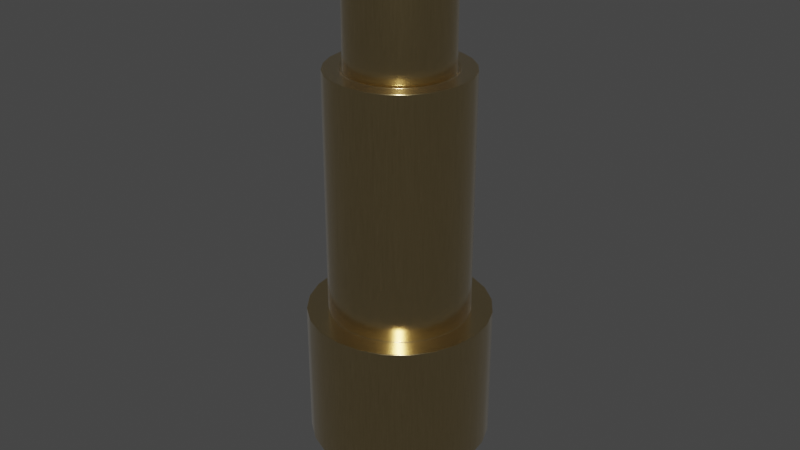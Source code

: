 # Source: PogoPin_ATTEND_1x1_H11.2mm_Drill0.8mm_09403.blend  (saved by Blender 3.2.14; exported with 4.5.12 LTS)
import bpy
from mathutils import Matrix  # noqa: F401  (used for matrix-valued properties, if any)

bpy.ops.wm.read_factory_settings(use_empty=True)
scene = bpy.context.scene
scene.name = 'Scene'

# ---- collections
col_collection = bpy.data.collections.new('Collection'); scene.collection.children.link(col_collection)

# ---- materials (node trees are filled in below, after node groups)
mat_metal_goldpins_1 = bpy.data.materials.new('metal_goldpins_1')
mat_metal_goldpins_1.alpha_threshold = 0.0
mat_metal_goldpins_1.use_transparent_shadow = False
mat_metal_goldpins_1.preview_render_type = 'CUBE'
mat_metal_goldpins_1.diffuse_color = (0.5, 0.4018, 0.08046, 1.0)
mat_metal_goldpins_1.specular_color = (0.01, 0.05, 0.01)
mat_metal_goldpins_1.roughness = 0.5

# ---- material node trees
mat_metal_goldpins_1.use_nodes = True; mat_metal_goldpins_1.node_tree.nodes.clear()
_N = mat_metal_goldpins_1.node_tree.nodes; _L = mat_metal_goldpins_1.node_tree.links
n0 = _N.new('ShaderNodeOutputMaterial'); n0.name = 'Material Output'; n0.location = (398, 300)
n1 = _N.new('ShaderNodeBsdfPrincipled'); n1.name = 'Principled BSDF'; n1.location = (108, 300)
n1.distribution = 'GGX'
n1.subsurface_method = 'BURLEY'
n1.inputs[1].default_value = 1.0
n1.inputs[2].default_value = 0.1841
n1.inputs[3].default_value = 1.45
n1.inputs[8].default_value = 1.0
n1.inputs[10].default_value = 0.02727
n1.inputs[13].default_value = 0.475
n1.inputs[20].default_value = 0.2891
n1.inputs[24].default_value = 0.03545
n1.inputs[27].default_value = (0.0, 0.0, 0.0, 1.0)
n1.inputs[28].default_value = 1.0
n2 = _N.new('ShaderNodeMapping'); n2.name = 'Mapping'; n2.location = (-783, 233)
n2.vector_type = 'VECTOR'
n2.inputs[3].default_value = (29.8, 40.0, 1.0)
n3 = _N.new('ShaderNodeTexCoord'); n3.name = 'Texture Coordinate'; n3.location = (-1071, 295)
n4 = _N.new('ShaderNodeTexNoise'); n4.name = 'Noise Texture'; n4.location = (-553, 188)
n4.inputs[3].default_value = 13.2
n4.inputs[4].default_value = 0.8833
n4.inputs[8].default_value = 4.0
n5 = _N.new('ShaderNodeValToRGB'); n5.name = 'ColorRamp'; n5.location = (-286, 264)
while len(n5.color_ramp.elements) > 1: n5.color_ramp.elements.remove(n5.color_ramp.elements[-1])
n5.color_ramp.elements[0].position = 0.3295; n5.color_ramp.elements[0].color = (0.9756, 0.7616, 0.4151, 1.0)
_e = n5.color_ramp.elements.new(0.8); _e.color = (0.2997, 0.2211, 0.05513, 1.0)
n6 = _N.new('ShaderNodeMix'); n6.name = 'Mix'; n6.location = (-62, 180)
n6.data_type = 'RGBA'
n6.inputs[0].default_value = 0.02727
n6.inputs[7].default_value = (0.5518, 0.2626, 0.03915, 1.0)
_L.new(n1.outputs[0], n0.inputs[0])
_L.new(n2.outputs[0], n4.inputs[0])
_L.new(n3.outputs[0], n2.inputs[0])
_L.new(n4.outputs[0], n5.inputs[0])
_L.new(n5.outputs[0], n6.inputs[6])
_L.new(n6.outputs[2], n1.inputs[0])
n0.is_active_output = True

# ---- world
world_world = bpy.data.worlds.new('World'); scene.world = world_world
world_world.use_nodes = True; world_world.node_tree.nodes.clear()
_N = world_world.node_tree.nodes; _L = world_world.node_tree.links
n0 = _N.new('ShaderNodeOutputWorld'); n0.name = 'World Output'; n0.location = (300, 300)
n1 = _N.new('ShaderNodeBackground'); n1.name = 'Background'; n1.location = (10, 300)
n1.inputs[0].default_value = (0.05088, 0.05088, 0.05088, 1.0)
_L.new(n1.outputs[0], n0.inputs[0])
n0.is_active_output = True
world_world.color = (0.05088, 0.05088, 0.05088)
world_world.use_sun_shadow = False
world_world.sun_shadow_jitter_overblur = 0.0

# ---- meshes
me_shape_9_indexedfaceset_029 = bpy.data.meshes.new('SHAPE_9_IndexedFaceSet.029')
me_shape_9_indexedfaceset_029.from_pydata([(0.1364, 0.07874, -0.5906), (0.04076, 0.1521, -0.5906), (0.0, 0.1575, -0.5906), (-0.04076, 0.1521, -0.5906), (-0.1521, 0.04076, -0.5906), (-0.1521, -0.04076, -0.5906), (-0.1364, -0.07874, -0.5906), (-0.07874, -0.1364, -0.5906), (-0.04076, -0.1521, -0.5906), (0.0, -0.1575, -0.5906), (0.04076, -0.1521, -0.5906), (0.07874, -0.1364, -0.5906), (0.1114, -0.1114, -0.5906), (0.1364, -0.07874, -0.5906), (0.1521, -0.04076, -0.5906), (0.1575, 0.0, -0.5906), (0.1575, 0.0, 0.0), (0.04076, 0.1521, 0.0), (-0.04076, 0.1521, 0.0), (-0.1521, 0.04076, 0.0), (-0.1521, -0.04076, 0.0), (-0.1364, -0.07874, 0.0), (-0.1114, -0.1114, 0.0), (-0.07874, -0.1364, 0.0), (0.1114, -0.1114, 0.0), (0.1521, -0.04076, 0.0), (0.5429, 0.5429, 0.0), (0.3839, 0.6649, 0.0), (0.1987, 0.7416, 0.0), (-0.1987, 0.7416, 0.0), (-0.3839, 0.6649, 0.0), (-0.6649, 0.3839, 0.0), (-0.7416, 0.1987, 0.0), (-0.7677, 0.0, 0.0), (-0.7416, -0.1987, 0.0), (-0.3839, -0.6649, 0.0), (-0.1987, -0.7416, 0.0), (0.1987, -0.7416, 0.0), (0.3839, -0.6649, 0.0), (0.5429, -0.5429, 0.0), (0.6649, -0.3839, 0.0), (0.7416, -0.1987, 0.0), (0.1521, 0.04076, 0.0), (0.1364, 0.07874, 0.0), (0.1114, 0.1114, 0.0), (0.07874, 0.1364, 0.0), (0.0, 0.1575, 0.0), (-0.07874, 0.1364, 0.0), (-0.1114, 0.1114, 0.0), (-0.1364, 0.07874, 0.0), (-0.1575, 0.0, 0.0), (-0.04076, -0.1521, 0.0), (0.0, -0.1575, 0.0), (0.04076, -0.1521, 0.0), (0.07874, -0.1364, 0.0), (0.1364, -0.07874, 0.0), (0.7677, 0.0, 0.0), (0.7416, 0.1987, 0.0), (0.6649, 0.3839, 0.0), (0.0, 0.7677, 0.0), (-0.5429, 0.5429, 0.0), (-0.6649, -0.3839, 0.0), (-0.5429, -0.5429, 0.0), (0.0, -0.7677, 0.0), (0.7677, 0.0, 1.181), (0.7416, 0.1987, 1.181), (0.5429, 0.5429, 1.181), (0.3839, 0.6649, 1.181), (0.0, 0.7677, 1.181), (-0.1987, 0.7416, 1.181), (-0.7416, -0.1987, 1.181), (-0.6649, -0.3839, 1.181), (-0.5429, -0.5429, 1.181), (-0.3839, -0.6649, 1.181), (0.1987, -0.7416, 1.181), (0.5429, -0.5429, 1.181), (0.6649, 0.3839, 1.181), (0.1987, 0.7416, 1.181), (-0.3839, 0.6649, 1.181), (-0.5429, 0.5429, 1.181), (-0.6649, 0.3839, 1.181), (-0.7416, 0.1987, 1.181), (-0.7677, 0.0, 1.181), (-0.1987, -0.7416, 1.181), (0.0, -0.7677, 1.181), (0.3839, -0.6649, 1.181), (0.6649, -0.3839, 1.181), (0.7416, -0.1987, 1.181), (0.5906, 0.0, 1.181), (0.5704, 0.1528, 1.181), (0.5114, 0.2953, 1.181), (0.4176, 0.4176, 1.181), (0.0, 0.5906, 1.181), (-0.4176, 0.4176, 1.181), (-0.5114, 0.2953, 1.181), (-0.5704, 0.1528, 1.181), (-0.5114, -0.2953, 1.181), (-0.4176, -0.4176, 1.181), (0.0, -0.5906, 1.181), (0.2953, -0.5114, 1.181), (0.4176, -0.4176, 1.181), (0.5704, -0.1528, 1.181), (0.2953, 0.5114, 1.181), (0.1528, 0.5704, 1.181), (-0.1528, 0.5704, 1.181), (-0.2953, 0.5114, 1.181), (-0.5906, 0.0, 1.181), (-0.5704, -0.1528, 1.181), (-0.2953, -0.5114, 1.181), (-0.1528, -0.5704, 1.181), (0.1528, -0.5704, 1.181), (0.5114, -0.2953, 1.181), (0.5906, 0.0, 3.228), (0.5704, 0.1528, 3.228), (0.5114, 0.2953, 3.228), (-0.1528, 0.5704, 3.228), (-0.2953, 0.5114, 3.228), (-0.4176, 0.4176, 3.228), (-0.5704, 0.1528, 3.228), (-0.5704, -0.1528, 3.228), (-0.5114, -0.2953, 3.228), (-0.2953, -0.5114, 3.228), (0.1528, -0.5704, 3.228), (0.2953, -0.5114, 3.228), (0.5704, -0.1528, 3.228), (0.4176, 0.4176, 3.228), (0.2953, 0.5114, 3.228), (0.1528, 0.5704, 3.228), (0.0, 0.5906, 3.228), (-0.5114, 0.2953, 3.228), (-0.5906, 0.0, 3.228), (-0.4176, -0.4176, 3.228), (-0.1528, -0.5704, 3.228), (0.0, -0.5906, 3.228), (0.4176, -0.4176, 3.228), (0.5114, -0.2953, 3.228), (0.4183, 0.1121, 3.213), (0.3062, 0.3062, 3.213), (0.2165, 0.3751, 3.213), (0.0, 0.4331, 3.213), (-0.1121, 0.4183, 3.213), (-0.2165, 0.3751, 3.213), (-0.4183, 0.1121, 3.213), (-0.4331, 0.0, 3.213), (-0.3062, -0.3062, 3.213), (0.0, -0.4331, 3.213), (0.1121, -0.4183, 3.213), (0.2165, -0.3751, 3.213), (0.3062, -0.3062, 3.213), (0.4331, 0.0, 3.213), (0.3751, 0.2165, 3.213), (0.1121, 0.4183, 3.213), (-0.3062, 0.3062, 3.213), (-0.3751, 0.2165, 3.213), (-0.4183, -0.1121, 3.213), (-0.3751, -0.2165, 3.213), (-0.2165, -0.3751, 3.213), (-0.1121, -0.4183, 3.213), (0.3751, -0.2165, 3.213), (0.4183, -0.1121, 3.213), (0.3751, 0.2165, 3.976), (0.2165, 0.3751, 3.976), (0.1121, 0.4183, 3.976), (0.0, 0.4331, 3.976), (-0.3062, 0.3062, 3.976), (-0.4183, -0.1121, 3.976), (-0.3062, -0.3062, 3.976), (-0.2165, -0.3751, 3.976), (-0.1121, -0.4183, 3.976), (0.0, -0.4331, 3.976), (0.2165, -0.3751, 3.976), (0.4183, -0.1121, 3.976), (0.4183, 0.1121, 3.976), (0.3062, 0.3062, 3.976), (-0.1121, 0.4183, 3.976), (-0.2165, 0.3751, 3.976), (-0.3751, 0.2165, 3.976), (-0.4183, 0.1121, 3.976), (-0.4331, 0.0, 3.976), (-0.3751, -0.2165, 3.976), (0.1121, -0.4183, 3.976), (0.3062, -0.3062, 3.976), (0.3751, -0.2165, 3.976), (0.4331, 0.0, 3.976), (0.3751, 0.0, 4.193), (0.3062, 0.0, 4.283), (0.2165, 0.0, 4.351), (0.1121, 0.0, 4.395), (0.0, 0.0, 4.409), (0.4183, 0.0, 4.088), (0.4056, 0.07152, 4.11), (0.3567, 0.2059, 4.11), (0.2647, 0.3155, 4.11), (0.3292, 0.1198, 4.231), (0.1409, 0.387, 4.11), (0.2684, 0.2252, 4.231), (0.2507, 0.0442, 4.327), (0.0, 0.4119, 4.11), (0.1752, 0.3034, 4.231), (0.2204, 0.1273, 4.327), (-0.1409, 0.387, 4.11), (0.06084, 0.345, 4.231), (0.1636, 0.195, 4.327), (0.1258, 0.04577, 4.388), (-0.2647, 0.3155, 4.11), (-0.06084, 0.345, 4.231), (0.08706, 0.2392, 4.327), (0.1025, 0.08602, 4.388), (-0.3567, 0.2059, 4.11), (-0.1752, 0.3034, 4.231), (0.0, 0.2546, 4.327), (0.06691, 0.1159, 4.388), (-0.4056, 0.07152, 4.11), (-0.2684, 0.2252, 4.231), (-0.08706, 0.2392, 4.327), (0.02324, 0.1318, 4.388), (-0.4056, -0.07152, 4.11), (-0.3292, 0.1198, 4.231), (-0.1636, 0.195, 4.327), (-0.02324, 0.1318, 4.388), (-0.3567, -0.2059, 4.11), (-0.3504, 0.0, 4.231), (-0.2204, 0.1273, 4.327), (-0.06691, 0.1159, 4.388), (-0.2647, -0.3155, 4.11), (-0.3292, -0.1198, 4.231), (-0.2507, 0.0442, 4.327), (-0.1025, 0.08602, 4.388), (-0.1409, -0.387, 4.11), (-0.2684, -0.2252, 4.231), (-0.2507, -0.0442, 4.327), (-0.1258, 0.04577, 4.388), (0.0, -0.4119, 4.11), (-0.1752, -0.3034, 4.231), (-0.2204, -0.1273, 4.327), (-0.1338, 0.0, 4.388), (0.1409, -0.387, 4.11), (-0.06084, -0.345, 4.231), (-0.1636, -0.195, 4.327), (-0.1258, -0.04577, 4.388), (0.2647, -0.3155, 4.11), (0.06084, -0.345, 4.231), (-0.08706, -0.2392, 4.327), (-0.1025, -0.08602, 4.388), (0.3567, -0.2059, 4.11), (0.1752, -0.3034, 4.231), (0.0, -0.2546, 4.327), (-0.06691, -0.1159, 4.388), (0.4056, -0.07152, 4.11), (0.2684, -0.2252, 4.231), (0.08706, -0.2392, 4.327), (-0.02324, -0.1318, 4.388), (0.3292, -0.1198, 4.231), (0.1636, -0.195, 4.327), (0.02324, -0.1318, 4.388), (0.2204, -0.1273, 4.327), (0.06691, -0.1159, 4.388), (0.2507, -0.0442, 4.327), (0.1025, -0.08602, 4.388), (0.1258, -0.04577, 4.388), (0.1521, 0.04076, -0.5906), (0.1114, 0.1114, -0.5906), (0.07874, 0.1364, -0.5906), (-0.07874, 0.1364, -0.5906), (-0.1114, 0.1114, -0.5906), (-0.1364, 0.07874, -0.5906), (-0.1575, 0.0, -0.5906), (-0.1114, -0.1114, -0.5906), (-0.4649, 9.166e-11, 3.228), (2.292e-11, -0.4649, 3.228), (0.3287, -0.3287, 3.228), (-0.3287, -0.3287, 3.228), (0.2324, 0.4026, 3.228), (0.3287, 0.3287, 3.228), (2.292e-11, 0.4649, 3.228), (-0.449, 0.1203, 3.228), (0.4649, 9.166e-11, 3.228), (0.449, 0.1203, 3.228), (0.4026, 0.2324, 3.228), (0.1203, 0.449, 3.228), (-0.1203, 0.449, 3.228), (-0.2324, 0.4026, 3.228), (-0.3287, 0.3287, 3.228), (-0.449, -0.1203, 3.228), (-0.1203, -0.449, 3.228), (0.1203, -0.449, 3.228), (0.2324, -0.4026, 3.228), (0.4026, -0.2324, 3.228), (0.449, -0.1203, 3.228), (-0.4026, -0.2324, 3.228), (-0.2324, -0.4026, 3.228), (-0.4026, 0.2324, 3.228), (-0.4434, 9.042e-11, 3.213), (3.875e-11, -0.4434, 3.213), (0.3135, -0.3135, 3.213), (-0.3135, -0.3135, 3.213), (0.2217, 0.384, 3.213), (0.3135, 0.3135, 3.213), (3.875e-11, 0.4434, 3.213), (-0.4283, 0.1148, 3.213), (0.4434, 9.042e-11, 3.213), (0.4283, 0.1148, 3.213), (0.384, 0.2217, 3.213), (0.1148, 0.4283, 3.213), (-0.1148, 0.4283, 3.213), (-0.2217, 0.384, 3.213), (-0.3135, 0.3135, 3.213), (-0.4283, -0.1148, 3.213), (-0.1148, -0.4283, 3.213), (0.1148, -0.4283, 3.213), (0.2217, -0.384, 3.213), (0.384, -0.2217, 3.213), (0.4283, -0.1148, 3.213), (-0.384, -0.2217, 3.213), (-0.2217, -0.384, 3.213), (-0.384, 0.2217, 3.213)], [], [(5, 6, 21, 20), (18, 46, 2, 3), (0, 261, 44, 43), (13, 14, 25, 55), (15, 260, 42, 16), (10, 11, 54, 53), (9, 10, 53, 52), (6, 267, 22, 21), (19, 49, 265, 4), (267, 7, 23, 22), (11, 12, 24, 54), (7, 8, 51, 23), (3, 263, 47, 18), (8, 9, 52, 51), (260, 0, 43, 42), (81, 80, 31, 32), (266, 5, 20, 50), (72, 71, 61, 62), (50, 19, 4, 266), (48, 47, 263, 264), (1, 2, 46, 17), (262, 1, 17, 45), (261, 262, 45, 44), (12, 13, 55, 24), (38, 54, 24, 39), (59, 46, 18, 29), (42, 43, 58, 57), (37, 53, 54, 38), (36, 51, 52, 63), (46, 59, 28, 17), (63, 52, 53, 37), (25, 16, 56, 41), (55, 25, 41, 40), (35, 23, 51, 36), (40, 39, 24, 55), (299, 142, 153, 315), (49, 31, 60, 48), (292, 143, 142, 299), (20, 21, 61, 34), (29, 18, 47, 30), (49, 19, 32, 31), (19, 50, 33, 32), (66, 67, 102, 91), (100, 99, 85, 75), (17, 28, 27, 45), (30, 47, 48, 60), (190, 189, 183, 172), (21, 22, 62, 61), (66, 76, 58, 26), (67, 66, 26, 27), (106, 107, 119, 130), (86, 75, 39, 40), (68, 77, 28, 59), (69, 68, 59, 29), (78, 69, 29, 30), (79, 78, 30, 60), (80, 79, 60, 31), (118, 129, 94, 95), (32, 33, 82, 81), (33, 34, 70, 82), (34, 61, 71, 70), (87, 86, 40, 41), (65, 64, 56, 57), (83, 73, 35, 36), (84, 83, 36, 63), (74, 84, 63, 37), (85, 74, 37, 38), (75, 85, 38, 39), (76, 65, 57, 58), (64, 87, 41, 56), (73, 72, 62, 35), (77, 67, 27, 28), (86, 111, 100, 75), (108, 97, 72, 73), (99, 110, 74, 85), (111, 86, 87, 101), (110, 98, 84, 74), (77, 68, 92, 103), (88, 64, 65, 89), (98, 109, 83, 84), (82, 106, 95, 81), (109, 108, 73, 83), (79, 80, 94, 93), (57, 56, 16, 42), (90, 76, 66, 91), (72, 97, 96, 71), (67, 77, 103, 102), (76, 90, 89, 65), (70, 107, 106, 82), (297, 296, 138, 137), (64, 88, 101, 87), (68, 69, 104, 92), (78, 79, 93, 105), (105, 104, 69, 78), (71, 96, 107, 70), (306, 315, 153, 152), (95, 106, 130, 118), (125, 114, 90, 91), (126, 125, 91, 102), (135, 134, 100, 111), (128, 127, 103, 92), (115, 128, 92, 104), (123, 122, 110, 99), (117, 116, 105, 93), (176, 164, 152, 153), (131, 120, 96, 97), (113, 112, 88, 89), (129, 117, 93, 94), (107, 96, 120, 119), (124, 135, 111, 101), (121, 131, 97, 108), (132, 121, 108, 109), (133, 132, 109, 98), (122, 133, 98, 110), (134, 123, 99, 100), (112, 124, 101, 88), (114, 113, 89, 90), (127, 126, 102, 103), (116, 115, 104, 105), (177, 176, 153, 142), (297, 137, 150, 302), (290, 271, 131, 121), (286, 285, 122, 123), (284, 290, 121, 132), (285, 269, 133, 122), (274, 279, 127, 128), (301, 136, 149, 300), (296, 303, 151, 138), (313, 155, 154, 307), (277, 113, 114, 278), (270, 134, 135, 287), (269, 284, 132, 133), (295, 144, 155, 313), (26, 44, 45, 27), (281, 280, 115, 116), (288, 124, 112, 276), (307, 154, 143, 292), (50, 20, 34, 33), (43, 44, 26, 58), (298, 304, 140, 139), (62, 22, 23, 35), (270, 286, 123, 134), (287, 135, 124, 288), (282, 281, 116, 117), (181, 170, 147, 148), (173, 160, 150, 137), (161, 173, 137, 138), (182, 181, 148, 158), (174, 163, 139, 140), (49, 48, 264, 265), (175, 174, 140, 141), (164, 175, 141, 152), (183, 171, 159, 149), (166, 179, 155, 144), (142, 143, 178, 177), (143, 154, 165, 178), (154, 155, 179, 165), (167, 166, 144, 156), (171, 182, 158, 159), (180, 169, 145, 146), (169, 168, 157, 145), (163, 162, 151, 139), (170, 180, 146, 147), (172, 183, 149, 136), (160, 172, 136, 150), (162, 161, 138, 151), (168, 167, 156, 157), (81, 95, 94, 80), (248, 171, 183, 189), (200, 197, 163, 174), (190, 184, 189), (212, 208, 176, 177), (208, 204, 164, 176), (228, 224, 166, 167), (306, 305, 281, 282), (248, 184, 252, 244), (310, 309, 285, 286), (194, 161, 162), (125, 126, 272, 273), (220, 224, 229, 225), (309, 293, 269, 285), (223, 219, 214, 218), (196, 185, 193), (232, 228, 168, 169), (236, 232, 169, 180), (221, 217, 208, 212), (198, 195, 192), (238, 234, 225, 229), (199, 196, 193), (200, 174, 175), (131, 271, 289, 120), (213, 209, 200, 204), (202, 195, 198), (136, 301, 302, 150), (203, 187, 186), (203, 188, 187), (258, 256, 253, 255), (203, 186, 196), (194, 192, 173, 161), (130, 268, 275, 118), (120, 289, 283, 119), (252, 184, 193, 185), (242, 238, 233, 237), (159, 312, 300, 149), (247, 243, 234, 238), (207, 188, 203), (272, 279, 303, 296), (224, 220, 179, 166), (220, 216, 165, 179), (294, 310, 286, 270), (241, 237, 228, 232), (250, 246, 237, 241), (210, 206, 201), (251, 247, 238, 242), (283, 307, 292, 268), (211, 188, 207), (190, 191, 193, 184), (301, 277, 278, 302), (252, 249, 240, 244), (145, 157, 308, 293), (214, 210, 201, 205), (215, 188, 211), (275, 299, 315, 291), (254, 251, 242, 246), (216, 178, 165), (314, 295, 271, 290), (113, 277, 276, 112), (225, 221, 216, 220), (148, 294, 311, 158), (218, 209, 213), (219, 188, 215), (219, 210, 214), (152, 141, 305, 306), (248, 244, 182, 171), (191, 190, 172, 160), (305, 304, 280, 281), (221, 212, 216), (249, 252, 255, 253), (146, 145, 293, 309), (223, 188, 219), (235, 231, 226, 230), (170, 181, 240, 236), (237, 233, 224, 228), (312, 288, 276, 300), (234, 230, 221, 225), (226, 222, 217), (211, 207, 199, 202), (227, 188, 223), (271, 295, 313, 289), (228, 167, 168), (117, 129, 291, 282), (217, 213, 204, 208), (298, 303, 279, 274), (204, 200, 175, 164), (157, 156, 314, 308), (231, 188, 227), (239, 235, 230, 234), (273, 297, 302, 278), (244, 240, 181, 182), (197, 194, 162, 163), (245, 241, 232, 236), (233, 229, 224), (118, 275, 291, 129), (253, 250, 241, 245), (235, 188, 231), (215, 211, 202, 206), (236, 180, 170), (249, 245, 236, 240), (119, 283, 268, 130), (238, 229, 233), (156, 144, 295, 314), (207, 203, 196, 199), (277, 301, 300, 276), (239, 188, 235), (216, 212, 177, 178), (125, 273, 278, 114), (294, 270, 287, 311), (209, 205, 197, 200), (218, 214, 205, 209), (139, 151, 303, 298), (219, 215, 206, 210), (243, 188, 239), (243, 239, 234), (192, 191, 160, 173), (257, 185, 196, 186), (128, 115, 280, 274), (201, 198, 192, 194), (230, 226, 217, 221), (246, 242, 237), (274, 280, 304, 298), (247, 188, 243), (256, 254, 250, 253), (248, 189, 184), (205, 201, 194, 197), (293, 308, 284, 269), (206, 202, 198, 201), (158, 311, 312, 159), (213, 217, 222, 218), (251, 188, 247), (268, 292, 299, 275), (311, 287, 288, 312), (191, 192, 195, 193), (308, 314, 290, 284), (126, 127, 279, 272), (253, 245, 249), (141, 140, 304, 305), (254, 246, 250), (147, 146, 309, 310), (254, 188, 251), (202, 199, 193, 195), (148, 147, 310, 294), (256, 188, 254), (259, 258, 255, 257), (273, 272, 296, 297), (257, 252, 185), (257, 255, 252), (258, 188, 256), (227, 223, 218, 222), (289, 313, 307, 283), (259, 186, 187), (259, 187, 188), (259, 188, 258), (259, 257, 186), (231, 227, 222, 226), (282, 291, 315, 306), (11, 10, 9), (261, 260, 15), (261, 0, 260), (261, 1, 262), (261, 2, 1), (261, 3, 2), (261, 263, 3), (261, 264, 263), (261, 265, 264), (261, 4, 265), (261, 266, 4), (261, 5, 266), (261, 6, 5), (261, 267, 6), (261, 7, 267), (261, 8, 7), (261, 9, 8), (261, 12, 11), (261, 13, 12), (261, 14, 13), (261, 15, 14), (261, 11, 9), (16, 25, 14, 15)])
me_shape_9_indexedfaceset_029.polygons.foreach_set('use_smooth', [True] * 348)
_k = set([(0, 260), (0, 261), (1, 2), (1, 262), (2, 3), (3, 263), (4, 265), (4, 266), (5, 6), (5, 266), (6, 267), (7, 8), (7, 267), (8, 9), (9, 10), (10, 11), (11, 12), (12, 13), (13, 14), (14, 15), (15, 260), (16, 25), (16, 42), (17, 45), (17, 46), (18, 46), (18, 47), (19, 49), (19, 50), (20, 21), (20, 50), (21, 22), (22, 23), (23, 51), (24, 54), (24, 55), (25, 55), (26, 27), (26, 58), (27, 28), (28, 59), (29, 30), (29, 59), (30, 60), (31, 32), (31, 60), (32, 33), (33, 34), (34, 61), (35, 36), (35, 62), (36, 63), (37, 38), (37, 63), (38, 39), (39, 40), (40, 41), (41, 56), (42, 43), (43, 44), (44, 45), (47, 48), (48, 49), (51, 52), (52, 53), (53, 54), (56, 57), (57, 58), (61, 62), (64, 65), (64, 87), (65, 76), (66, 67), (66, 76), (67, 77), (68, 69), (68, 77), (69, 78), (70, 71), (70, 82), (71, 72), (72, 73), (73, 83), (74, 84), (74, 85), (75, 85), (75, 86), (78, 79), (79, 80), (80, 81), (81, 82), (83, 84), (86, 87), (88, 89), (88, 101), (89, 90), (90, 91), (91, 102), (92, 103), (92, 104), (93, 94), (93, 105), (94, 95), (95, 106), (96, 97), (96, 107), (97, 108), (98, 109), (98, 110), (99, 100), (99, 110), (100, 111), (101, 111), (102, 103), (104, 105), (106, 107), (108, 109), (112, 113), (112, 124), (113, 114), (114, 125), (115, 116), (115, 128), (116, 117), (117, 129), (118, 129), (118, 130), (119, 120), (119, 130), (120, 131), (121, 131), (121, 132), (122, 123), (122, 133), (123, 134), (124, 135), (125, 126), (126, 127), (127, 128), (132, 133), (134, 135), (136, 149), (136, 150), (137, 138), (137, 150), (138, 151), (139, 140), (139, 151), (140, 141), (141, 152), (142, 143), (142, 153), (143, 154), (144, 155), (144, 156), (145, 146), (145, 157), (146, 147), (147, 148), (148, 158), (149, 159), (152, 153), (154, 155), (156, 157), (158, 159), (261, 262), (263, 264), (264, 265), (268, 275), (268, 283), (269, 284), (269, 285), (270, 286), (270, 287), (271, 289), (271, 290), (272, 273), (272, 279), (273, 278), (274, 279), (274, 280), (275, 291), (276, 277), (276, 288), (277, 278), (280, 281), (281, 282), (282, 291), (283, 289), (284, 290), (285, 286), (287, 288), (292, 299), (292, 307), (293, 308), (293, 309), (294, 310), (294, 311), (295, 313), (295, 314), (296, 297), (296, 303), (297, 302), (298, 303), (298, 304), (299, 315), (300, 301), (300, 312), (301, 302), (304, 305), (305, 306), (306, 315), (307, 313), (308, 314), (309, 310), (311, 312)])
me_shape_9_indexedfaceset_029.attributes.new('sharp_edge', 'BOOLEAN', 'EDGE').data.foreach_set('value', [ (min(e.vertices), max(e.vertices)) in _k for e in me_shape_9_indexedfaceset_029.edges])
_uv = me_shape_9_indexedfaceset_029.uv_layers.new(name='UVMap')
_uv.uv.foreach_set('vector', [0.0, 0.01704, 0.0, 0.06699, 1.0, 0.06699, 1.0, 0.01704, 1.0, 0.3706, 1.0, 0.5, 0.0, 0.5, 0.0, 0.3706, 0.0, 0.933, 0.0, 0.8536, 1.0, 0.8536, 1.0, 0.933, 0.0, 0.933, 0.0, 0.983, 1.0, 0.983, 1.0, 0.933, 0.0, 1.0, 0.0, 0.983, 1.0, 0.983, 1.0, 1.0, 0.0, 0.6294, 0.0, 0.75, 1.0, 0.75, 1.0, 0.6294, 0.0, 0.5, 0.0, 0.6294, 1.0, 0.6294, 1.0, 0.5, 0.0, 0.06699, 0.0, 0.1464, 1.0, 0.1464, 1.0, 0.06699, 1.0, 0.01704, 1.0, 0.06699, 0.0, 0.06699, 0.0, 0.01704, 0.0, 0.1464, 0.0, 0.25, 1.0, 0.25, 1.0, 0.1464, 0.0, 0.75, 0.0, 0.8536, 1.0, 0.8536, 1.0, 0.75, 0.0, 0.25, 0.0, 0.3706, 1.0, 0.3706, 1.0, 0.25, 0.0, 0.3706, 0.0, 0.25, 1.0, 0.25, 1.0, 0.3706, 0.0, 0.3706, 0.0, 0.5, 1.0, 0.5, 1.0, 0.3706, 0.0, 0.983, 0.0, 0.933, 1.0, 0.933, 1.0, 0.983, 0.01704, 0.6294, 0.06699, 0.75, 0.06699, 0.75, 0.01704, 0.6294, 0.0, 0.0, 0.0, 0.01704, 1.0, 0.01704, 1.0, 0.0, 0.1464, 0.1464, 0.06699, 0.25, 0.06699, 0.25, 0.1464, 0.1464, 1.0, 0.0, 1.0, 0.01704, 0.0, 0.01704, 0.0, 0.0, 1.0, 0.1464, 1.0, 0.25, 0.0, 0.25, 0.0, 0.1464, 0.0, 0.6294, 0.0, 0.5, 1.0, 0.5, 1.0, 0.6294, 0.0, 0.75, 0.0, 0.6294, 1.0, 0.6294, 1.0, 0.75, 0.0, 0.8536, 0.0, 0.75, 1.0, 0.75, 1.0, 0.8536, 0.0, 0.8536, 0.0, 0.933, 1.0, 0.933, 1.0, 0.8536, 0.75, 0.06699, 0.5513, 0.4112, 0.5725, 0.4275, 0.8536, 0.1464, 0.5, 1.0, 0.5, 0.6026, 0.4735, 0.5991, 0.3706, 0.983, 0.5991, 0.5265, 0.5888, 0.5513, 0.933, 0.75, 0.983, 0.6294, 0.6294, 0.01704, 0.5265, 0.4009, 0.5513, 0.4112, 0.75, 0.06699, 0.3706, 0.01704, 0.4735, 0.4009, 0.5, 0.3974, 0.5, 0.0, 0.5, 0.6026, 0.5, 1.0, 0.6294, 0.983, 0.5265, 0.5991, 0.5, 0.0, 0.5, 0.3974, 0.5265, 0.4009, 0.6294, 0.01704, 0.5991, 0.4735, 0.6026, 0.5, 1.0, 0.5, 0.983, 0.3706, 0.5888, 0.4487, 0.5991, 0.4735, 0.983, 0.3706, 0.933, 0.25, 0.25, 0.06699, 0.4487, 0.4112, 0.4735, 0.4009, 0.3706, 0.01704, 0.933, 0.25, 0.8536, 0.1464, 0.5725, 0.4275, 0.5888, 0.4487, 0.1325, 0.5985, 0.1458, 0.5949, 0.1825, 0.6833, 0.1705, 0.6902, 0.4112, 0.5513, 0.06699, 0.75, 0.1464, 0.8536, 0.4275, 0.5725, 0.1196, 0.5, 0.1333, 0.5, 0.1458, 0.5949, 0.1325, 0.5985, 0.4009, 0.4735, 0.4112, 0.4487, 0.06699, 0.25, 0.01704, 0.3706, 0.3706, 0.983, 0.4735, 0.5991, 0.4487, 0.5888, 0.25, 0.933, 0.4112, 0.5513, 0.4009, 0.5265, 0.01704, 0.6294, 0.06699, 0.75, 0.4009, 0.5265, 0.3974, 0.5, 0.0, 0.5, 0.01704, 0.6294, 0.8536, 0.8536, 0.75, 0.933, 0.6923, 0.8331, 0.772, 0.772, 0.772, 0.228, 0.6923, 0.1669, 0.75, 0.06699, 0.8536, 0.1464, 0.5265, 0.5991, 0.6294, 0.983, 0.75, 0.933, 0.5513, 0.5888, 0.25, 0.933, 0.4487, 0.5888, 0.4275, 0.5725, 0.1464, 0.8536, 0.9683, 0.5826, 0.983, 0.5, 1.0, 0.5, 0.983, 0.6294, 0.4112, 0.4487, 0.4275, 0.4275, 0.1464, 0.1464, 0.06699, 0.25, 0.8536, 0.8536, 0.933, 0.75, 0.933, 0.75, 0.8536, 0.8536, 0.75, 0.933, 0.8536, 0.8536, 0.8536, 0.8536, 0.75, 0.933, 0.0, 0.0, 0.0, 0.01704, 1.0, 0.01704, 1.0, 0.0, 0.933, 0.25, 0.8536, 0.1464, 0.8536, 0.1464, 0.933, 0.25, 0.5, 1.0, 0.6294, 0.983, 0.6294, 0.983, 0.5, 1.0, 0.3706, 0.983, 0.5, 1.0, 0.5, 1.0, 0.3706, 0.983, 0.25, 0.933, 0.3706, 0.983, 0.3706, 0.983, 0.25, 0.933, 0.1464, 0.8536, 0.25, 0.933, 0.25, 0.933, 0.1464, 0.8536, 0.06699, 0.75, 0.1464, 0.8536, 0.1464, 0.8536, 0.06699, 0.75, 1.0, 0.01704, 1.0, 0.06699, 0.0, 0.06699, 0.0, 0.01704, 0.01704, 0.6294, 0.0, 0.5, 0.0, 0.5, 0.01704, 0.6294, 0.0, 0.5, 0.01704, 0.3706, 0.01704, 0.3706, 0.0, 0.5, 0.01704, 0.3706, 0.06699, 0.25, 0.06699, 0.25, 0.01704, 0.3706, 0.983, 0.3706, 0.933, 0.25, 0.933, 0.25, 0.983, 0.3706, 0.983, 0.6294, 1.0, 0.5, 1.0, 0.5, 0.983, 0.6294, 0.3706, 0.01704, 0.25, 0.06699, 0.25, 0.06699, 0.3706, 0.01704, 0.5, 0.0, 0.3706, 0.01704, 0.3706, 0.01704, 0.5, 0.0, 0.6294, 0.01704, 0.5, 0.0, 0.5, 0.0, 0.6294, 0.01704, 0.75, 0.06699, 0.6294, 0.01704, 0.6294, 0.01704, 0.75, 0.06699, 0.8536, 0.1464, 0.75, 0.06699, 0.75, 0.06699, 0.8536, 0.1464, 0.933, 0.75, 0.983, 0.6294, 0.983, 0.6294, 0.933, 0.75, 1.0, 0.5, 0.983, 0.3706, 0.983, 0.3706, 1.0, 0.5, 0.25, 0.06699, 0.1464, 0.1464, 0.1464, 0.1464, 0.25, 0.06699, 0.6294, 0.983, 0.75, 0.933, 0.75, 0.933, 0.6294, 0.983, 0.933, 0.25, 0.8331, 0.3077, 0.772, 0.228, 0.8536, 0.1464, 0.3077, 0.1669, 0.228, 0.228, 0.1464, 0.1464, 0.25, 0.06699, 0.6923, 0.1669, 0.5995, 0.1285, 0.6294, 0.01704, 0.75, 0.06699, 0.8331, 0.3077, 0.933, 0.25, 0.983, 0.3706, 0.8715, 0.4005, 0.5995, 0.1285, 0.5, 0.1154, 0.5, 0.0, 0.6294, 0.01704, 0.6294, 0.983, 0.5, 1.0, 0.5, 0.8846, 0.5995, 0.8715, 0.8846, 0.5, 1.0, 0.5, 0.983, 0.6294, 0.8715, 0.5995, 0.5, 0.1154, 0.4005, 0.1285, 0.3706, 0.01704, 0.5, 0.0, 0.0, 0.5, 0.1154, 0.5, 0.1285, 0.5995, 0.01704, 0.6294, 0.4005, 0.1285, 0.3077, 0.1669, 0.25, 0.06699, 0.3706, 0.01704, 0.1464, 0.8536, 0.06699, 0.75, 0.1669, 0.6923, 0.228, 0.772, 0.983, 0.6294, 1.0, 0.5, 0.6026, 0.5, 0.5991, 0.5265, 0.8331, 0.6923, 0.933, 0.75, 0.8536, 0.8536, 0.772, 0.772, 0.1464, 0.1464, 0.228, 0.228, 0.1669, 0.3077, 0.06699, 0.25, 0.75, 0.933, 0.6294, 0.983, 0.5995, 0.8715, 0.6923, 0.8331, 0.933, 0.75, 0.8331, 0.6923, 0.8715, 0.5995, 0.983, 0.6294, 0.01704, 0.3706, 0.1285, 0.4005, 0.1154, 0.5, 0.0, 0.5, 0.769, 0.769, 0.6902, 0.8295, 0.6833, 0.8175, 0.7593, 0.7593, 1.0, 0.5, 0.8846, 0.5, 0.8715, 0.4005, 0.983, 0.3706, 0.5, 1.0, 0.3706, 0.983, 0.4005, 0.8715, 0.5, 0.8846, 0.25, 0.933, 0.1464, 0.8536, 0.228, 0.772, 0.3077, 0.8331, 0.3077, 0.8331, 0.4005, 0.8715, 0.3706, 0.983, 0.25, 0.933, 0.06699, 0.25, 0.1669, 0.3077, 0.1285, 0.4005, 0.01704, 0.3706, 0.231, 0.769, 0.1705, 0.6902, 0.1825, 0.6833, 0.2407, 0.7593, 0.0, 0.01704, 0.0, 0.0, 1.0, 0.0, 1.0, 0.01704, 1.0, 0.8536, 1.0, 0.933, 0.0, 0.933, 0.0, 0.8536, 1.0, 0.75, 1.0, 0.8536, 0.0, 0.8536, 0.0, 0.75, 1.0, 0.933, 1.0, 0.8536, 0.0, 0.8536, 0.0, 0.933, 1.0, 0.5, 1.0, 0.6294, 0.0, 0.6294, 0.0, 0.5, 1.0, 0.3706, 1.0, 0.5, 0.0, 0.5, 0.0, 0.3706, 1.0, 0.75, 1.0, 0.6294, 0.0, 0.6294, 0.0, 0.75, 1.0, 0.1464, 1.0, 0.25, 0.0, 0.25, 0.0, 0.1464, 0.06699, 0.75, 0.1464, 0.8536, 0.1464, 0.8536, 0.06699, 0.75, 1.0, 0.1464, 1.0, 0.06699, 0.0, 0.06699, 0.0, 0.1464, 1.0, 0.983, 1.0, 1.0, 0.0, 1.0, 0.0, 0.983, 1.0, 0.06699, 1.0, 0.1464, 0.0, 0.1464, 0.0, 0.06699, 0.0, 0.01704, 0.0, 0.06699, 1.0, 0.06699, 1.0, 0.01704, 1.0, 0.983, 1.0, 0.933, 0.0, 0.933, 0.0, 0.983, 1.0, 0.25, 1.0, 0.1464, 0.0, 0.1464, 0.0, 0.25, 1.0, 0.3706, 1.0, 0.25, 0.0, 0.25, 0.0, 0.3706, 1.0, 0.5, 1.0, 0.3706, 0.0, 0.3706, 0.0, 0.5, 1.0, 0.6294, 1.0, 0.5, 0.0, 0.5, 0.0, 0.6294, 1.0, 0.8536, 1.0, 0.75, 0.0, 0.75, 0.0, 0.8536, 1.0, 1.0, 1.0, 0.983, 0.0, 0.983, 0.0, 1.0, 1.0, 0.933, 1.0, 0.983, 0.0, 0.983, 0.0, 0.933, 1.0, 0.6294, 1.0, 0.75, 0.0, 0.75, 0.0, 0.6294, 1.0, 0.25, 1.0, 0.3706, 0.0, 0.3706, 0.0, 0.25, 0.01704, 0.6294, 0.06699, 0.75, 0.06699, 0.75, 0.01704, 0.6294, 0.769, 0.769, 0.7593, 0.7593, 0.8175, 0.6833, 0.8295, 0.6902, 0.3009, 0.1551, 0.2184, 0.2184, 0.1464, 0.1464, 0.25, 0.06699, 0.6991, 0.1551, 0.6031, 0.1153, 0.6294, 0.01704, 0.75, 0.06699, 0.3969, 0.1153, 0.3009, 0.1551, 0.25, 0.06699, 0.3706, 0.01704, 0.6031, 0.1153, 0.5, 0.1017, 0.5, 0.0, 0.6294, 0.01704, 0.5, 0.8983, 0.6031, 0.8847, 0.6294, 0.983, 0.5, 1.0, 0.8675, 0.5985, 0.8542, 0.5949, 0.8667, 0.5, 0.8804, 0.5, 0.6902, 0.8295, 0.5985, 0.8675, 0.5949, 0.8542, 0.6833, 0.8175, 0.1705, 0.3098, 0.1825, 0.3167, 0.1458, 0.4051, 0.1325, 0.4015, 0.8847, 0.6031, 0.983, 0.6294, 0.933, 0.75, 0.8449, 0.6991, 0.7816, 0.2184, 0.8536, 0.1464, 0.933, 0.25, 0.8449, 0.3009, 0.5, 0.1017, 0.3969, 0.1153, 0.3706, 0.01704, 0.5, 0.0, 0.231, 0.231, 0.2407, 0.2407, 0.1825, 0.3167, 0.1705, 0.3098, 0.8536, 0.8536, 0.5725, 0.5725, 0.5513, 0.5888, 0.75, 0.933, 0.3009, 0.8449, 0.3969, 0.8847, 0.3706, 0.983, 0.25, 0.933, 0.8847, 0.3969, 0.983, 0.3706, 1.0, 0.5, 0.8983, 0.5, 0.1325, 0.4015, 0.1458, 0.4051, 0.1333, 0.5, 0.1196, 0.5, 0.3974, 0.5, 0.4009, 0.4735, 0.01704, 0.3706, 0.0, 0.5, 0.5888, 0.5513, 0.5725, 0.5725, 0.8536, 0.8536, 0.933, 0.75, 0.5, 0.8804, 0.4015, 0.8675, 0.4051, 0.8542, 0.5, 0.8667, 0.1464, 0.1464, 0.4275, 0.4275, 0.4487, 0.4112, 0.25, 0.06699, 0.7816, 0.2184, 0.6991, 0.1551, 0.75, 0.06699, 0.8536, 0.1464, 0.8449, 0.3009, 0.933, 0.25, 0.983, 0.3706, 0.8847, 0.3969, 0.2184, 0.7816, 0.3009, 0.8449, 0.25, 0.933, 0.1464, 0.8536, 0.8536, 0.1464, 0.75, 0.06699, 0.75, 0.06699, 0.8536, 0.1464, 0.8536, 0.8536, 0.933, 0.75, 0.933, 0.75, 0.8536, 0.8536, 0.75, 0.933, 0.8536, 0.8536, 0.8536, 0.8536, 0.75, 0.933, 0.933, 0.25, 0.8536, 0.1464, 0.8536, 0.1464, 0.933, 0.25, 0.3706, 0.983, 0.5, 1.0, 0.5, 1.0, 0.3706, 0.983, 1.0, 0.06699, 1.0, 0.1464, 0.0, 0.1464, 0.0, 0.06699, 0.25, 0.933, 0.3706, 0.983, 0.3706, 0.983, 0.25, 0.933, 0.1464, 0.8536, 0.25, 0.933, 0.25, 0.933, 0.1464, 0.8536, 1.0, 0.5, 0.983, 0.3706, 0.983, 0.3706, 1.0, 0.5, 0.1464, 0.1464, 0.06699, 0.25, 0.06699, 0.25, 0.1464, 0.1464, 0.01704, 0.6294, 0.0, 0.5, 0.0, 0.5, 0.01704, 0.6294, 0.0, 0.5, 0.01704, 0.3706, 0.01704, 0.3706, 0.0, 0.5, 0.01704, 0.3706, 0.06699, 0.25, 0.06699, 0.25, 0.01704, 0.3706, 0.25, 0.06699, 0.1464, 0.1464, 0.1464, 0.1464, 0.25, 0.06699, 0.983, 0.3706, 0.933, 0.25, 0.933, 0.25, 0.983, 0.3706, 0.6294, 0.01704, 0.5, 0.0, 0.5, 0.0, 0.6294, 0.01704, 0.5, 0.0, 0.3706, 0.01704, 0.3706, 0.01704, 0.5, 0.0, 0.5, 1.0, 0.6294, 0.983, 0.6294, 0.983, 0.5, 1.0, 0.75, 0.06699, 0.6294, 0.01704, 0.6294, 0.01704, 0.75, 0.06699, 0.983, 0.6294, 1.0, 0.5, 1.0, 0.5, 0.983, 0.6294, 0.933, 0.75, 0.983, 0.6294, 0.983, 0.6294, 0.933, 0.75, 0.6294, 0.983, 0.75, 0.933, 0.75, 0.933, 0.6294, 0.983, 0.3706, 0.01704, 0.25, 0.06699, 0.25, 0.06699, 0.3706, 0.01704, 0.01704, 0.6294, 0.1285, 0.5995, 0.1669, 0.6923, 0.06699, 0.75, 0.9683, 0.4174, 0.983, 0.3706, 1.0, 0.5, 0.983, 0.5, 0.3374, 0.9469, 0.5, 0.9755, 0.5, 1.0, 0.3706, 0.983, 0.9683, 0.5826, 0.933, 0.5, 0.983, 0.5, 0.0317, 0.5826, 0.08818, 0.7378, 0.06699, 0.75, 0.01704, 0.6294, 0.08818, 0.7378, 0.1943, 0.8643, 0.1464, 0.8536, 0.06699, 0.75, 0.3374, 0.05315, 0.1943, 0.1357, 0.1464, 0.1464, 0.25, 0.06699, 0.231, 0.769, 0.3098, 0.8295, 0.3009, 0.8449, 0.2184, 0.7816, 0.9683, 0.4174, 0.933, 0.5, 0.8801, 0.3616, 0.9118, 0.2622, 0.6902, 0.1705, 0.5985, 0.1325, 0.6031, 0.1153, 0.6991, 0.1551, 0.6626, 0.9469, 0.75, 0.933, 0.6294, 0.983, 0.8536, 0.8536, 0.75, 0.933, 0.6991, 0.8449, 0.7816, 0.7816, 0.08818, 0.2622, 0.1943, 0.1357, 0.1901, 0.24, 0.1199, 0.3616, 0.5985, 0.1325, 0.5, 0.1196, 0.5, 0.1017, 0.6031, 0.1153, 0.4227, 0.6338, 0.4732, 0.6522, 0.3995, 0.7762, 0.3111, 0.7251, 0.7894, 0.551, 0.8536, 0.5, 0.8801, 0.6384, 0.5, 0.02447, 0.3374, 0.05315, 0.3706, 0.01704, 0.5, 0.0, 0.6626, 0.05315, 0.5, 0.02447, 0.5, 0.0, 0.6294, 0.01704, 0.09549, 0.5, 0.1199, 0.6384, 0.08818, 0.7378, 0.0317, 0.5826, 0.7023, 0.8503, 0.8099, 0.76, 0.8057, 0.8643, 0.3111, 0.2749, 0.2455, 0.3531, 0.1199, 0.3616, 0.1901, 0.24, 0.7545, 0.6469, 0.7894, 0.551, 0.8801, 0.6384, 0.3374, 0.9469, 0.3706, 0.983, 0.25, 0.933, 0.1464, 0.1464, 0.2184, 0.2184, 0.1551, 0.3009, 0.06699, 0.25, 0.1901, 0.76, 0.2977, 0.8503, 0.3374, 0.9469, 0.1943, 0.8643, 0.6889, 0.7251, 0.8099, 0.76, 0.7023, 0.8503, 0.8542, 0.5949, 0.8675, 0.5985, 0.8295, 0.6902, 0.8175, 0.6833, 0.6452, 0.5528, 0.6294, 0.5, 0.75, 0.5, 0.6452, 0.5528, 0.5, 0.5, 0.6294, 0.5, 0.6184, 0.4007, 0.5773, 0.3662, 0.6889, 0.2749, 0.7545, 0.3531, 0.6452, 0.5528, 0.75, 0.5, 0.7894, 0.551, 0.6626, 0.9469, 0.8057, 0.8643, 0.8536, 0.8536, 0.75, 0.933, 0.0, 0.5, 0.1017, 0.5, 0.1153, 0.6031, 0.01704, 0.6294, 0.06699, 0.25, 0.1551, 0.3009, 0.1153, 0.3969, 0.01704, 0.3706, 0.8801, 0.3616, 0.933, 0.5, 0.8801, 0.6384, 0.8536, 0.5, 0.3995, 0.2238, 0.3111, 0.2749, 0.2977, 0.1497, 0.4298, 0.1016, 0.8542, 0.4051, 0.8675, 0.4015, 0.8804, 0.5, 0.8667, 0.5, 0.4227, 0.3662, 0.3816, 0.4007, 0.2455, 0.3531, 0.3111, 0.2749, 0.6184, 0.5993, 0.5, 0.5, 0.6452, 0.5528, 0.6991, 0.8449, 0.6031, 0.8847, 0.5985, 0.8675, 0.6902, 0.8295, 0.1943, 0.1357, 0.08818, 0.2622, 0.06699, 0.25, 0.1464, 0.1464, 0.08818, 0.2622, 0.0317, 0.4174, 0.01704, 0.3706, 0.06699, 0.25, 0.769, 0.231, 0.6902, 0.1705, 0.6991, 0.1551, 0.7816, 0.2184, 0.5702, 0.1016, 0.4298, 0.1016, 0.3374, 0.05315, 0.5, 0.02447, 0.6005, 0.2238, 0.5, 0.2061, 0.4298, 0.1016, 0.5702, 0.1016, 0.5, 0.7939, 0.6005, 0.7762, 0.5702, 0.8984, 0.4732, 0.3478, 0.4227, 0.3662, 0.3111, 0.2749, 0.3995, 0.2238, 0.1153, 0.3969, 0.1325, 0.4015, 0.1196, 0.5, 0.1017, 0.5, 0.5773, 0.6338, 0.5, 0.5, 0.6184, 0.5993, 0.9683, 0.5826, 0.9118, 0.7378, 0.8801, 0.6384, 0.933, 0.5, 0.8675, 0.5985, 0.8847, 0.6031, 0.8449, 0.6991, 0.8295, 0.6902, 0.8801, 0.3616, 0.8099, 0.24, 0.8057, 0.1357, 0.9118, 0.2622, 0.5, 0.1333, 0.4051, 0.1458, 0.4015, 0.1325, 0.5, 0.1196, 0.3995, 0.7762, 0.5, 0.7939, 0.5702, 0.8984, 0.4298, 0.8984, 0.5268, 0.6522, 0.5, 0.5, 0.5773, 0.6338, 0.1153, 0.6031, 0.1325, 0.5985, 0.1705, 0.6902, 0.1551, 0.6991, 0.5268, 0.3478, 0.4732, 0.3478, 0.3995, 0.2238, 0.5, 0.2061, 0.0317, 0.4174, 0.0, 0.5, 0.01704, 0.3706, 0.3098, 0.1705, 0.231, 0.231, 0.2184, 0.2184, 0.3009, 0.1551, 0.983, 0.6294, 0.8847, 0.6031, 0.8983, 0.5, 1.0, 0.5, 0.1199, 0.3616, 0.09549, 0.5, 0.0317, 0.4174, 0.08818, 0.2622, 0.7593, 0.2407, 0.769, 0.231, 0.8295, 0.3098, 0.8175, 0.3167, 0.3111, 0.7251, 0.2977, 0.8503, 0.1901, 0.76, 0.4732, 0.6522, 0.5, 0.5, 0.5268, 0.6522, 0.4732, 0.6522, 0.5, 0.7939, 0.3995, 0.7762, 0.2407, 0.7593, 0.3167, 0.8175, 0.3098, 0.8295, 0.231, 0.769, 0.9683, 0.4174, 0.9118, 0.2622, 0.933, 0.25, 0.983, 0.3706, 0.9118, 0.7378, 0.9683, 0.5826, 0.983, 0.6294, 0.933, 0.75, 0.3098, 0.8295, 0.4015, 0.8675, 0.3969, 0.8847, 0.3009, 0.8449, 0.09549, 0.5, 0.0317, 0.5826, 0.0317, 0.4174, 0.8099, 0.24, 0.8801, 0.3616, 0.7545, 0.3531, 0.6889, 0.2749, 0.5949, 0.1458, 0.5, 0.1333, 0.5, 0.1196, 0.5985, 0.1325, 0.4227, 0.6338, 0.5, 0.5, 0.4732, 0.6522, 0.3455, 0.5, 0.3548, 0.5528, 0.2106, 0.551, 0.2106, 0.449, 0.75, 0.06699, 0.8536, 0.1464, 0.8057, 0.1357, 0.6626, 0.05315, 0.4298, 0.1016, 0.2977, 0.1497, 0.1943, 0.1357, 0.3374, 0.05315, 0.8675, 0.4015, 0.8847, 0.3969, 0.8983, 0.5, 0.8804, 0.5, 0.2455, 0.3531, 0.2106, 0.449, 0.09549, 0.5, 0.1199, 0.3616, 0.2106, 0.551, 0.2455, 0.6469, 0.1199, 0.6384, 0.5773, 0.6338, 0.6184, 0.5993, 0.7545, 0.6469, 0.6889, 0.7251, 0.3816, 0.5993, 0.5, 0.5, 0.4227, 0.6338, 0.2184, 0.2184, 0.231, 0.231, 0.1705, 0.3098, 0.1551, 0.3009, 0.3374, 0.05315, 0.25, 0.06699, 0.3706, 0.01704, 0.1464, 0.8536, 0.06699, 0.75, 0.1551, 0.6991, 0.2184, 0.7816, 0.1199, 0.6384, 0.1901, 0.76, 0.1943, 0.8643, 0.08818, 0.7378, 0.5, 0.8804, 0.5985, 0.8675, 0.6031, 0.8847, 0.5, 0.8983, 0.1943, 0.8643, 0.3374, 0.9469, 0.25, 0.933, 0.1464, 0.8536, 0.4051, 0.1458, 0.3167, 0.1825, 0.3098, 0.1705, 0.4015, 0.1325, 0.3548, 0.5528, 0.5, 0.5, 0.3816, 0.5993, 0.3548, 0.4472, 0.3455, 0.5, 0.2106, 0.449, 0.2455, 0.3531, 0.7816, 0.7816, 0.769, 0.769, 0.8295, 0.6902, 0.8449, 0.6991, 0.9118, 0.2622, 0.8057, 0.1357, 0.8536, 0.1464, 0.933, 0.25, 0.5, 0.9755, 0.6626, 0.9469, 0.6294, 0.983, 0.5, 1.0, 0.7023, 0.1497, 0.5702, 0.1016, 0.5, 0.02447, 0.6626, 0.05315, 0.2977, 0.1497, 0.1901, 0.24, 0.1943, 0.1357, 0.01704, 0.6294, 0.1153, 0.6031, 0.1551, 0.6991, 0.06699, 0.75, 0.6889, 0.2749, 0.6005, 0.2238, 0.5702, 0.1016, 0.7023, 0.1497, 0.3455, 0.5, 0.5, 0.5, 0.3548, 0.5528, 0.5268, 0.6522, 0.5773, 0.6338, 0.6889, 0.7251, 0.6005, 0.7762, 0.6626, 0.05315, 0.6294, 0.01704, 0.75, 0.06699, 0.8099, 0.24, 0.7023, 0.1497, 0.6626, 0.05315, 0.8057, 0.1357, 0.01704, 0.3706, 0.1153, 0.3969, 0.1017, 0.5, 0.0, 0.5, 0.3111, 0.2749, 0.1901, 0.24, 0.2977, 0.1497, 0.3167, 0.1825, 0.2407, 0.2407, 0.231, 0.231, 0.3098, 0.1705, 0.6184, 0.5993, 0.6452, 0.5528, 0.7894, 0.551, 0.7545, 0.6469, 0.8847, 0.6031, 0.8675, 0.5985, 0.8804, 0.5, 0.8983, 0.5, 0.3548, 0.4472, 0.5, 0.5, 0.3455, 0.5, 0.0317, 0.4174, 0.0317, 0.5826, 0.01704, 0.6294, 0.0, 0.5, 0.8536, 0.8536, 0.7816, 0.7816, 0.8449, 0.6991, 0.933, 0.75, 0.769, 0.231, 0.7816, 0.2184, 0.8449, 0.3009, 0.8295, 0.3098, 0.2977, 0.8503, 0.4298, 0.8984, 0.5, 0.9755, 0.3374, 0.9469, 0.3111, 0.7251, 0.3995, 0.7762, 0.4298, 0.8984, 0.2977, 0.8503, 0.5, 0.8667, 0.5949, 0.8542, 0.5985, 0.8675, 0.5, 0.8804, 0.4732, 0.6522, 0.5268, 0.6522, 0.6005, 0.7762, 0.5, 0.7939, 0.3816, 0.4007, 0.5, 0.5, 0.3548, 0.4472, 0.3816, 0.4007, 0.3548, 0.4472, 0.2455, 0.3531, 0.8057, 0.8643, 0.9118, 0.7378, 0.933, 0.75, 0.8536, 0.8536, 0.7894, 0.449, 0.8536, 0.5, 0.7894, 0.551, 0.75, 0.5, 0.5, 1.0, 0.3706, 0.983, 0.3969, 0.8847, 0.5, 0.8983, 0.5702, 0.8984, 0.7023, 0.8503, 0.8057, 0.8643, 0.6626, 0.9469, 0.2106, 0.449, 0.2106, 0.551, 0.1199, 0.6384, 0.09549, 0.5, 0.5, 0.2061, 0.3995, 0.2238, 0.4298, 0.1016, 0.5, 0.8983, 0.3969, 0.8847, 0.4015, 0.8675, 0.5, 0.8804, 0.4227, 0.3662, 0.5, 0.5, 0.3816, 0.4007, 0.5773, 0.3662, 0.5268, 0.3478, 0.6005, 0.2238, 0.6889, 0.2749, 0.9683, 0.4174, 0.983, 0.5, 0.933, 0.5, 0.4298, 0.8984, 0.5702, 0.8984, 0.6626, 0.9469, 0.5, 0.9755, 0.5, 0.1196, 0.4015, 0.1325, 0.3969, 0.1153, 0.5, 0.1017, 0.6005, 0.7762, 0.6889, 0.7251, 0.7023, 0.8503, 0.5702, 0.8984, 0.8175, 0.3167, 0.8295, 0.3098, 0.8675, 0.4015, 0.8542, 0.4051, 0.1901, 0.76, 0.1199, 0.6384, 0.2455, 0.6469, 0.3111, 0.7251, 0.4732, 0.3478, 0.5, 0.5, 0.4227, 0.3662, 0.1017, 0.5, 0.1196, 0.5, 0.1325, 0.5985, 0.1153, 0.6031, 0.8295, 0.3098, 0.8449, 0.3009, 0.8847, 0.3969, 0.8675, 0.4015, 0.9118, 0.7378, 0.8057, 0.8643, 0.8099, 0.76, 0.8801, 0.6384, 0.4015, 0.1325, 0.3098, 0.1705, 0.3009, 0.1551, 0.3969, 0.1153, 0.75, 0.933, 0.6294, 0.983, 0.6031, 0.8847, 0.6991, 0.8449, 0.6889, 0.2749, 0.7023, 0.1497, 0.8099, 0.24, 0.3167, 0.8175, 0.4051, 0.8542, 0.4015, 0.8675, 0.3098, 0.8295, 0.5268, 0.3478, 0.5, 0.2061, 0.6005, 0.2238, 0.6833, 0.1825, 0.5949, 0.1458, 0.5985, 0.1325, 0.6902, 0.1705, 0.5268, 0.3478, 0.5, 0.5, 0.4732, 0.3478, 0.6889, 0.7251, 0.7545, 0.6469, 0.8801, 0.6384, 0.8099, 0.76, 0.7593, 0.2407, 0.6833, 0.1825, 0.6902, 0.1705, 0.769, 0.231, 0.5773, 0.3662, 0.5, 0.5, 0.5268, 0.3478, 0.6452, 0.4472, 0.6184, 0.4007, 0.7545, 0.3531, 0.7894, 0.449, 0.7816, 0.7816, 0.6991, 0.8449, 0.6902, 0.8295, 0.769, 0.769, 0.7894, 0.449, 0.8801, 0.3616, 0.8536, 0.5, 0.7894, 0.449, 0.7545, 0.3531, 0.8801, 0.3616, 0.6184, 0.4007, 0.5, 0.5, 0.5773, 0.3662, 0.3816, 0.5993, 0.4227, 0.6338, 0.3111, 0.7251, 0.2455, 0.6469, 0.1551, 0.3009, 0.1705, 0.3098, 0.1325, 0.4015, 0.1153, 0.3969, 0.6452, 0.4472, 0.75, 0.5, 0.6294, 0.5, 0.6452, 0.4472, 0.6294, 0.5, 0.5, 0.5, 0.6452, 0.4472, 0.5, 0.5, 0.6184, 0.4007, 0.6452, 0.4472, 0.7894, 0.449, 0.75, 0.5, 0.3548, 0.5528, 0.3816, 0.5993, 0.2455, 0.6469, 0.2106, 0.551, 0.2184, 0.7816, 0.1551, 0.6991, 0.1705, 0.6902, 0.231, 0.769, 0.75, 0.06699, 0.6294, 0.01704, 0.5, 0.0, 0.8536, 0.8536, 0.983, 0.6294, 1.0, 0.5, 0.8536, 0.8536, 0.933, 0.75, 0.983, 0.6294, 0.8536, 0.8536, 0.6294, 0.983, 0.75, 0.933, 0.8536, 0.8536, 0.5, 1.0, 0.6294, 0.983, 0.8536, 0.8536, 0.3706, 0.983, 0.5, 1.0, 0.8536, 0.8536, 0.25, 0.933, 0.3706, 0.983, 0.8536, 0.8536, 0.1464, 0.8536, 0.25, 0.933, 0.8536, 0.8536, 0.06699, 0.75, 0.1464, 0.8536, 0.8536, 0.8536, 0.01704, 0.6294, 0.06699, 0.75, 0.8536, 0.8536, 0.0, 0.5, 0.01704, 0.6294, 0.8536, 0.8536, 0.01704, 0.3706, 0.0, 0.5, 0.8536, 0.8536, 0.06699, 0.25, 0.01704, 0.3706, 0.8536, 0.8536, 0.1464, 0.1464, 0.06699, 0.25, 0.8536, 0.8536, 0.25, 0.06699, 0.1464, 0.1464, 0.8536, 0.8536, 0.3706, 0.01704, 0.25, 0.06699, 0.8536, 0.8536, 0.5, 0.0, 0.3706, 0.01704, 0.8536, 0.8536, 0.8536, 0.1464, 0.75, 0.06699, 0.8536, 0.8536, 0.933, 0.25, 0.8536, 0.1464, 0.8536, 0.8536, 0.983, 0.3706, 0.933, 0.25, 0.8536, 0.8536, 1.0, 0.5, 0.983, 0.3706, 0.8536, 0.8536, 0.75, 0.06699, 0.5, 0.0, 1.0, 1.0, 1.0, 0.983, 0.0, 0.983, 0.0, 1.0])
me_shape_9_indexedfaceset_029.materials.append(mat_metal_goldpins_1)
me_shape_9_indexedfaceset_029.update()
me_shape_9_indexedfaceset_029.normals_split_custom_set([tuple(v) for v in zip(*[iter([-0.9659, -0.2588, 0.0, -0.866, -0.5, 0.0, -0.866, -0.5, 0.0, -0.9659, -0.2588, 0.0, -0.2588, 0.9659, 0.0, 0.0, 1.0, 0.0, 0.0, 1.0, 0.0, -0.2588, 0.9659, 0.0, 0.866, 0.5, 0.0, 0.7071, 0.7071, 0.0, 0.7071, 0.7071, 0.0, 0.866, 0.5, 0.0, 0.866, -0.5, 0.0, 0.9659, -0.2588, 0.0, 0.9659, -0.2588, 0.0, 0.866, -0.5, 0.0, 1.0, 0.0, 0.0, 0.9659, 0.2588, 0.0, 0.9659, 0.2588, 0.0, 1.0, 0.0, 0.0, 0.2588, -0.9659, 0.0, 0.5, -0.866, 0.0, 0.5, -0.866, 0.0, 0.2588, -0.9659, 0.0, 0.0, -1.0, 0.0, 0.2588, -0.9659, 0.0, 0.2588, -0.9659, 0.0, 0.0, -1.0, 0.0, -0.866, -0.5, 0.0, -0.7071, -0.7071, 0.0, -0.7071, -0.7071, 0.0, -0.866, -0.5, 0.0, -0.9659, 0.2588, 0.0, -0.866, 0.5, 0.0, -0.866, 0.5, 0.0, -0.9659, 0.2588, 0.0, -0.7071, -0.7071, 0.0, -0.5, -0.866, 0.0, -0.5, -0.866, 0.0, -0.7071, -0.7071, 0.0, 0.5, -0.866, 0.0, 0.7071, -0.7071, 0.0, 0.7071, -0.7071, 0.0, 0.5, -0.866, 0.0, -0.5, -0.866, 0.0, -0.2588, -0.9659, 0.0, -0.2588, -0.9659, 0.0, -0.5, -0.866, 0.0, -0.2588, 0.9659, 0.0, -0.5, 0.866, 0.0, -0.5, 0.866, 0.0, -0.2588, 0.9659, 0.0, -0.2588, -0.9659, 0.0, 0.0, -1.0, 0.0, 0.0, -1.0, 0.0, -0.2588, -0.9659, 0.0, 0.9659, 0.2588, 0.0, 0.866, 0.5, 0.0, 0.866, 0.5, 0.0, 0.9659, 0.2588, 0.0, -0.9659, 0.2588, 0.0, -0.866, 0.5, 0.0, -0.866, 0.5, 0.0, -0.9659, 0.2588, 0.0, -1.0, 0.0, 0.0, -0.9659, -0.2588, 0.0, -0.9659, -0.2588, 0.0, -1.0, 0.0, 0.0, -0.7071, -0.7071, 0.0, -0.866, -0.5, 0.0, -0.866, -0.5, 0.0, -0.7071, -0.7071, 0.0, -1.0, 0.0, 0.0, -0.9659, 0.2588, 0.0, -0.9659, 0.2588, 0.0, -1.0, 0.0, 0.0, -0.7071, 0.7071, 0.0, -0.5, 0.866, 0.0, -0.5, 0.866, 0.0, -0.7071, 0.7071, 0.0, 0.2588, 0.9659, 0.0, 0.0, 1.0, 0.0, 0.0, 1.0, 0.0, 0.2588, 0.9659, 0.0, 0.5, 0.866, 0.0, 0.2588, 0.9659, 0.0, 0.2588, 0.9659, 0.0, 0.5, 0.866, 0.0, 0.7071, 0.7071, 0.0, 0.5, 0.866, 0.0, 0.5, 0.866, 0.0, 0.7071, 0.7071, 0.0, 0.7071, -0.7071, 0.0, 0.866, -0.5, 0.0, 0.866, -0.5, 0.0, 0.7071, -0.7071, 0.0, 0.0, 0.0, -1.0, 0.0, 0.0, -1.0, 0.0, 0.0, -1.0, 0.0, 0.0, -1.0, 0.0, 0.0, -1.0, 0.0, 0.0, -1.0, 0.0, 0.0, -1.0, 0.0, 0.0, -1.0, 0.0, 0.0, -1.0, 0.0, 0.0, -1.0, 0.0, 0.0, -1.0, 0.0, 0.0, -1.0, 0.0, 0.0, -1.0, 0.0, 0.0, -1.0, 0.0, 0.0, -1.0, 0.0, 0.0, -1.0, 0.0, 0.0, -1.0, 0.0, 0.0, -1.0, 0.0, 0.0, -1.0, 0.0, 0.0, -1.0, 0.0, 0.0, -1.0, 0.0, 0.0, -1.0, 0.0, 0.0, -1.0, 0.0, 0.0, -1.0, 0.0, 0.0, -1.0, 0.0, 0.0, -1.0, 0.0, 0.0, -1.0, 0.0, 0.0, -1.0, 0.0, 0.0, -1.0, 0.0, 0.0, -1.0, 0.0, 0.0, -1.0, 0.0, 0.0, -1.0, 0.0, 0.0, -1.0, 0.0, 0.0, -1.0, 0.0, 0.0, -1.0, 0.0, 0.0, -1.0, 0.0, 0.0, -1.0, 0.0, 0.0, -1.0, 0.0, 0.0, -1.0, 0.0, 0.0, -1.0, 0.0, 0.0, -1.0, 0.0, 0.0, -1.0, 0.0, 0.0, -1.0, 0.0, 0.0, -1.0, -3.974e-06, 0.0, 1.0, -3.974e-06, 0.0, 1.0, 0.0, 0.0, 1.0, 0.0, 0.0, 1.0, 0.0, 0.0, -1.0, 0.0, 0.0, -1.0, 0.0, 0.0, -1.0, 0.0, 0.0, -1.0, -4.098e-06, 0.0, 1.0, -4.098e-06, 0.0, 1.0, -3.974e-06, 0.0, 1.0, -3.974e-06, 0.0, 1.0, 0.0, 0.0, -1.0, 0.0, 0.0, -1.0, 0.0, 0.0, -1.0, 0.0, 0.0, -1.0, 0.0, 0.0, -1.0, 0.0, 0.0, -1.0, 0.0, 0.0, -1.0, 0.0, 0.0, -1.0, 0.0, 0.0, -1.0, 0.0, 0.0, -1.0, 0.0, 0.0, -1.0, 0.0, 0.0, -1.0, 0.0, 0.0, -1.0, 0.0, 0.0, -1.0, 0.0, 0.0, -1.0, 0.0, 0.0, -1.0, 3.589e-07, 0.0, 1.0, 5.981e-07, 0.0, 1.0, 5.981e-07, 0.0, 1.0, 3.589e-07, 0.0, 1.0, 2.393e-07, 0.0, 1.0, 3.589e-07, 0.0, 1.0, 3.589e-07, 0.0, 1.0, 2.393e-07, 0.0, 1.0, 0.0, 0.0, -1.0, 0.0, 0.0, -1.0, 0.0, 0.0, -1.0, 0.0, 0.0, -1.0, 0.0, 0.0, -1.0, 0.0, 0.0, -1.0, 0.0, 0.0, -1.0, 0.0, 0.0, -1.0, 0.9309, 0.2016, 0.3047, 0.9722, 2.439e-07, 0.2344, 0.9979, 1.538e-08, 0.06512, 0.9618, 0.2624, 0.07791, 0.0, 0.0, -1.0, 0.0, 0.0, -1.0, 0.0, 0.0, -1.0, 0.0, 0.0, -1.0, 0.7071, 0.7071, 0.0, 0.866, 0.5, 0.0, 0.866, 0.5, 0.0, 0.7071, 0.7071, 0.0, 0.5, 0.866, 0.0, 0.7071, 0.7071, 0.0, 0.7071, 0.7071, 0.0, 0.5, 0.866, 0.0, -1.0, 0.0, 0.0, -0.9659, -0.2588, 0.0, -0.9659, -0.2588, 0.0, -1.0, 0.0, 0.0, 0.866, -0.5, 0.0, 0.7071, -0.7071, 0.0, 0.7071, -0.7071, 0.0, 0.866, -0.5, 0.0, 0.0, 1.0, 0.0, 0.2588, 0.9659, 0.0, 0.2588, 0.9659, 0.0, 0.0, 1.0, 0.0, -0.2588, 0.9659, 0.0, 0.0, 1.0, 0.0, 0.0, 1.0, 0.0, -0.2588, 0.9659, 0.0, -0.5, 0.866, 0.0, -0.2588, 0.9659, 0.0, -0.2588, 0.9659, 0.0, -0.5, 0.866, 0.0, -0.7071, 0.7071, 0.0, -0.5, 0.866, 0.0, -0.5, 0.866, 0.0, -0.7071, 0.7071, 0.0, -0.866, 0.5, 0.0, -0.7071, 0.7071, 0.0, -0.7071, 0.7071, 0.0, -0.866, 0.5, 0.0, -0.9659, 0.2588, 0.0, -0.866, 0.5, 0.0, -0.866, 0.5, 0.0, -0.9659, 0.2588, 0.0, -0.9659, 0.2588, 0.0, -1.0, 0.0, 0.0, -1.0, 0.0, 0.0, -0.9659, 0.2588, 0.0, -1.0, 0.0, 0.0, -0.9659, -0.2588, 0.0, -0.9659, -0.2588, 0.0, -1.0, 0.0, 0.0, -0.9659, -0.2588, 0.0, -0.866, -0.5, 0.0, -0.866, -0.5, 0.0, -0.9659, -0.2588, 0.0, 0.9659, -0.2588, 0.0, 0.866, -0.5, 0.0, 0.866, -0.5, 0.0, 0.9659, -0.2588, 0.0, 0.9659, 0.2588, 0.0, 1.0, 0.0, 0.0, 1.0, 0.0, 0.0, 0.9659, 0.2588, 0.0, -0.2588, -0.9659, 0.0, -0.5, -0.866, 0.0, -0.5, -0.866, 0.0, -0.2588, -0.9659, 0.0, 0.0, -1.0, 0.0, -0.2588, -0.9659, 0.0, -0.2588, -0.9659, 0.0, 0.0, -1.0, 0.0, 0.2588, -0.9659, 0.0, 0.0, -1.0, 0.0, 0.0, -1.0, 0.0, 0.2588, -0.9659, 0.0, 0.5, -0.866, 0.0, 0.2588, -0.9659, 0.0, 0.2588, -0.9659, 0.0, 0.5, -0.866, 0.0, 0.7071, -0.7071, 0.0, 0.5, -0.866, 0.0, 0.5, -0.866, 0.0, 0.7071, -0.7071, 0.0, 0.866, 0.5, 0.0, 0.9659, 0.2588, 0.0, 0.9659, 0.2588, 0.0, 0.866, 0.5, 0.0, 1.0, 0.0, 0.0, 0.9659, -0.2588, 0.0, 0.9659, -0.2588, 0.0, 1.0, 0.0, 0.0, -0.5, -0.866, 0.0, -0.7071, -0.7071, 0.0, -0.7071, -0.7071, 0.0, -0.5, -0.866, 0.0, 0.2588, 0.9659, 0.0, 0.5, 0.866, 0.0, 0.5, 0.866, 0.0, 0.2588, 0.9659, 0.0, -1.794e-07, 0.0, 1.0, -1.794e-07, 0.0, 1.0, 2.393e-07, 0.0, 1.0, 2.393e-07, 0.0, 1.0, -5.981e-07, 0.0, 1.0, -1.196e-07, 0.0, 1.0, -1.196e-07, 0.0, 1.0, -5.981e-07, 0.0, 1.0, 3.589e-07, 0.0, 1.0, 2.093e-07, 0.0, 1.0, 2.093e-07, 0.0, 1.0, 3.589e-07, 0.0, 1.0, -1.794e-07, 0.0, 1.0, -1.794e-07, 0.0, 1.0, -2.393e-07, 0.0, 1.0, -2.393e-07, 0.0, 1.0, 2.093e-07, 0.0, 1.0, 0.0, 0.0, 1.0, 0.0, 0.0, 1.0, 2.093e-07, 0.0, 1.0, 1.196e-07, 0.0, 1.0, 0.0, 0.0, 1.0, 0.0, 0.0, 1.0, 1.196e-07, 0.0, 1.0, -1.196e-07, 0.0, 1.0, -1.196e-07, 0.0, 1.0, -1.196e-07, 0.0, 1.0, -1.196e-07, 0.0, 1.0, 0.0, 0.0, 1.0, -4.486e-07, 0.0, 1.0, -4.486e-07, 0.0, 1.0, 0.0, 0.0, 1.0, 5.981e-08, 0.0, 1.0, 5.981e-08, 0.0, 1.0, -5.981e-08, 0.0, 1.0, -5.981e-08, 0.0, 1.0, -4.486e-07, 0.0, 1.0, -5.981e-07, 0.0, 1.0, -5.981e-07, 0.0, 1.0, -4.486e-07, 0.0, 1.0, -1.196e-07, 0.0, 1.0, -1.196e-07, 0.0, 1.0, -1.196e-07, 0.0, 1.0, -1.196e-07, 0.0, 1.0, 0.0, 0.0, -1.0, 0.0, 0.0, -1.0, 0.0, 0.0, -1.0, 0.0, 0.0, -1.0, -5.981e-08, 0.0, 1.0, -5.981e-08, 0.0, 1.0, 3.589e-07, 0.0, 1.0, 3.589e-07, 0.0, 1.0, -1.196e-07, 0.0, 1.0, -1.196e-07, 0.0, 1.0, 1.794e-07, 0.0, 1.0, 1.794e-07, 0.0, 1.0, 5.981e-07, 0.0, 1.0, 1.196e-07, 0.0, 1.0, 1.196e-07, 0.0, 1.0, 5.981e-07, 0.0, 1.0, -5.981e-08, 0.0, 1.0, -5.981e-08, 0.0, 1.0, -1.196e-07, 0.0, 1.0, -1.196e-07, 0.0, 1.0, 5.981e-08, 0.0, 1.0, 5.981e-08, 0.0, 1.0, 5.981e-08, 0.0, 1.0, 5.981e-08, 0.0, 1.0, 0.0, 0.0, 1.0, 0.0, 0.0, 1.0, 0.0, 0.0, 1.0, 0.0, 0.0, 1.0, -1.196e-07, 0.0, 1.0, -1.196e-07, 0.0, 1.0, -2.393e-07, 0.0, 1.0, -2.393e-07, 0.0, 1.0, 0.0, 0.0, 1.0, -3.948e-14, 0.0, 1.0, -1.67e-14, 0.0, 1.0, 0.0, 0.0, 1.0, -2.393e-07, 0.0, 1.0, -1.196e-07, 0.0, 1.0, -1.196e-07, 0.0, 1.0, -2.393e-07, 0.0, 1.0, -2.393e-07, 0.0, 1.0, -1.67e-14, 0.0, 1.0, -3.948e-14, 0.0, 1.0, -2.393e-07, 0.0, 1.0, 1.794e-07, 0.0, 1.0, 1.794e-07, 0.0, 1.0, 5.981e-08, 0.0, 1.0, 5.981e-08, 0.0, 1.0, 0.0, 0.0, 1.0, 0.0, 0.0, 1.0, 0.0, 0.0, 1.0, 0.0, 0.0, 1.0, -0.9659, 0.2588, 0.0, -1.0, 0.0, 0.0, -1.0, 0.0, 0.0, -0.9659, 0.2588, 0.0, 0.7071, 0.7071, 0.0, 0.866, 0.5, 0.0, 0.866, 0.5, 0.0, 0.7071, 0.7071, 0.0, 0.5, 0.866, 0.0, 0.7071, 0.7071, 0.0, 0.7071, 0.7071, 0.0, 0.5, 0.866, 0.0, 0.866, -0.5, 0.0, 0.7071, -0.7071, 0.0, 0.7071, -0.7071, 0.0, 0.866, -0.5, 0.0, 0.0, 1.0, 0.0, 0.2588, 0.9659, 0.0, 0.2588, 0.9659, 0.0, 0.0, 1.0, 0.0, -0.2588, 0.9659, 0.0, 0.0, 1.0, 0.0, 0.0, 1.0, 0.0, -0.2588, 0.9659, 0.0, 0.5, -0.866, 0.0, 0.2588, -0.9659, 0.0, 0.2588, -0.9659, 0.0, 0.5, -0.866, 0.0, -0.7071, 0.7071, 0.0, -0.5, 0.866, 0.0, -0.5, 0.866, 0.0, -0.7071, 0.7071, 0.0, -0.8634, 0.4985, 0.07795, -0.7079, 0.702, 0.07824, -0.7071, 0.7071, 0.0, -0.866, 0.5, 0.0, -0.7071, -0.7071, 0.0, -0.866, -0.5, 0.0, -0.866, -0.5, 0.0, -0.7071, -0.7071, 0.0, 0.9659, 0.2588, 0.0, 1.0, 0.0, 0.0, 1.0, 0.0, 0.0, 0.9659, 0.2588, 0.0, -0.866, 0.5, 0.0, -0.7071, 0.7071, 0.0, -0.7071, 0.7071, 0.0, -0.866, 0.5, 0.0, -0.9659, -0.2588, 0.0, -0.866, -0.5, 0.0, -0.866, -0.5, 0.0, -0.9659, -0.2588, 0.0, 0.9659, -0.2588, 0.0, 0.866, -0.5, 0.0, 0.866, -0.5, 0.0, 0.9659, -0.2588, 0.0, -0.5, -0.866, 0.0, -0.7071, -0.7071, 0.0, -0.7071, -0.7071, 0.0, -0.5, -0.866, 0.0, -0.2588, -0.9659, 0.0, -0.5, -0.866, 0.0, -0.5, -0.866, 0.0, -0.2588, -0.9659, 0.0, 0.0, -1.0, 0.0, -0.2588, -0.9659, 0.0, -0.2588, -0.9659, 0.0, 0.0, -1.0, 0.0, 0.2588, -0.9659, 0.0, 0.0, -1.0, 0.0, 0.0, -1.0, 0.0, 0.2588, -0.9659, 0.0, 0.7071, -0.7071, 0.0, 0.5, -0.866, 0.0, 0.5, -0.866, 0.0, 0.7071, -0.7071, 0.0, 1.0, 0.0, 0.0, 0.9659, -0.2588, 0.0, 0.9659, -0.2588, 0.0, 1.0, 0.0, 0.0, 0.866, 0.5, 0.0, 0.9659, 0.2588, 0.0, 0.9659, 0.2588, 0.0, 0.866, 0.5, 0.0, 0.2588, 0.9659, 0.0, 0.5, 0.866, 0.0, 0.5, 0.866, 0.0, 0.2588, 0.9659, 0.0, -0.5, 0.866, 0.0, -0.2588, 0.9659, 0.0, -0.2588, 0.9659, 0.0, -0.5, 0.866, 0.0, -0.9619, 0.2621, 0.07824, -0.8634, 0.4985, 0.07795, -0.866, 0.5, 0.0, -0.9659, 0.2588, 0.0, 0.0, 0.0, 1.0, 0.0, 0.0, 1.0, 0.0, 0.0, 1.0, 0.0, 0.0, 1.0, 1.302e-06, 0.0, 1.0, 8.682e-07, 0.0, 1.0, 8.682e-07, 0.0, 1.0, 1.302e-06, 0.0, 1.0, 0.0, 0.0, 1.0, -4.341e-07, 0.0, 1.0, -4.341e-07, 0.0, 1.0, 0.0, 0.0, 1.0, 8.682e-07, 0.0, 1.0, 1.302e-06, 0.0, 1.0, 1.302e-06, 0.0, 1.0, 8.682e-07, 0.0, 1.0, -4.341e-07, 0.0, 1.0, 0.0, 0.0, 1.0, 0.0, 0.0, 1.0, -4.341e-07, 0.0, 1.0, 1.085e-07, 0.0, 1.0, 0.0, 0.0, 1.0, -1.184e-13, 0.0, 1.0, 1.085e-07, 0.0, 1.0, -1.24e-07, 0.0, 1.0, -1.24e-07, 0.0, 1.0, 0.0, 0.0, 1.0, 0.0, 0.0, 1.0, 0.0, 0.0, 1.0, 1.59e-06, 0.0, 1.0, 1.59e-06, 0.0, 1.0, 0.0, 0.0, 1.0, 3.974e-06, 0.0, 1.0, 3.974e-06, 0.0, 1.0, 3.85e-06, 0.0, 1.0, 3.85e-06, 0.0, 1.0, 8.62e-09, 0.0, 1.0, 8.62e-09, 0.0, 1.0, 0.0, 0.0, 1.0, 0.0, 0.0, 1.0, 8.682e-07, 0.0, 1.0, 8.682e-07, 0.0, 1.0, 1.736e-06, 0.0, 1.0, 1.736e-06, 0.0, 1.0, 0.0, 0.0, 1.0, 8.682e-07, 0.0, 1.0, 8.682e-07, 0.0, 1.0, 0.0, 0.0, 1.0, 0.0, 0.0, 1.0, 0.0, 0.0, 1.0, 3.974e-06, 0.0, 1.0, 3.974e-06, 0.0, 1.0, 0.0, 0.0, -1.0, 0.0, 0.0, -1.0, 0.0, 0.0, -1.0, 0.0, 0.0, -1.0, 0.0, 0.0, 1.0, 5.426e-07, 0.0, 1.0, 5.426e-07, 0.0, 1.0, 0.0, 0.0, 1.0, 8.595e-07, 0.0, 1.0, 8.595e-07, 0.0, 1.0, 0.0, 0.0, 1.0, 0.0, 0.0, 1.0, 3.85e-06, 0.0, 1.0, 3.85e-06, 0.0, 1.0, -4.098e-06, 0.0, 1.0, -4.098e-06, 0.0, 1.0, 0.0, 0.0, -1.0, 0.0, 0.0, -1.0, 0.0, 0.0, -1.0, 0.0, 0.0, -1.0, 0.0, 0.0, -1.0, 0.0, 0.0, -1.0, 0.0, 0.0, -1.0, 0.0, 0.0, -1.0, 1.59e-06, 0.0, 1.0, 0.0, 0.0, 1.0, 0.0, 0.0, 1.0, 1.59e-06, 0.0, 1.0, 0.0, 0.0, -1.0, 0.0, 0.0, -1.0, 0.0, 0.0, -1.0, 0.0, 0.0, -1.0, 8.682e-07, 0.0, 1.0, 0.0, 0.0, 1.0, 0.0, 0.0, 1.0, 8.682e-07, 0.0, 1.0, 1.736e-06, 0.0, 1.0, 1.736e-06, 0.0, 1.0, 8.595e-07, 0.0, 1.0, 8.595e-07, 0.0, 1.0, 0.0, 0.0, 1.0, 0.0, 0.0, 1.0, 0.0, 0.0, 1.0, 0.0, 0.0, 1.0, 0.7079, -0.702, 0.07824, 0.4985, -0.8634, 0.07716, 0.5, -0.866, 0.0, 0.7071, -0.7071, 0.0, 0.7079, 0.702, 0.07824, 0.8634, 0.4985, 0.07795, 0.866, 0.5, 0.0, 0.7071, 0.7071, 0.0, 0.4985, 0.8634, 0.07716, 0.7079, 0.702, 0.07824, 0.7071, 0.7071, 0.0, 0.5, 0.866, 0.0, 0.8634, -0.4985, 0.07795, 0.7079, -0.702, 0.07824, 0.7071, -0.7071, 0.0, 0.866, -0.5, 0.0, -0.2541, 0.964, 0.07833, 0.0, 0.997, 0.07795, 0.0, 1.0, 0.0, -0.2588, 0.9659, 0.0, -0.866, 0.5, 0.0, -0.7071, 0.7071, 0.0, -0.7071, 0.7071, 0.0, -0.866, 0.5, 0.0, -0.4985, 0.8634, 0.07716, -0.2541, 0.964, 0.07833, -0.2588, 0.9659, 0.0, -0.5, 0.866, 0.0, -0.7079, 0.702, 0.07824, -0.4985, 0.8634, 0.07716, -0.5, 0.866, 0.0, -0.7071, 0.7071, 0.0, 0.9979, 1.538e-08, 0.06512, 0.9618, -0.2624, 0.07791, 0.9659, -0.2588, 0.0, 1.0, 0.0, 0.0, -0.7079, -0.702, 0.07824, -0.8634, -0.4985, 0.07795, -0.866, -0.5, 0.0, -0.7071, -0.7071, 0.0, -0.9659, 0.2588, 0.0, -1.0, 0.0, 0.0, -0.997, -1.273e-05, 0.07716, -0.9619, 0.2621, 0.07824, -1.0, 0.0, 0.0, -0.9659, -0.2588, 0.0, -0.9619, -0.2619, 0.07836, -0.997, -1.273e-05, 0.07716, -0.9659, -0.2588, 0.0, -0.866, -0.5, 0.0, -0.8634, -0.4985, 0.07795, -0.9619, -0.2619, 0.07836, -0.4985, -0.8634, 0.07716, -0.7079, -0.702, 0.07824, -0.7071, -0.7071, 0.0, -0.5, -0.866, 0.0, 0.9618, -0.2624, 0.07791, 0.8634, -0.4985, 0.07795, 0.866, -0.5, 0.0, 0.9659, -0.2588, 0.0, 0.2541, -0.964, 0.07833, 0.0, -0.997, 0.07795, 0.0, -1.0, 0.0, 0.2588, -0.9659, 0.0, 0.0, -0.997, 0.07795, -0.254, -0.964, 0.07821, -0.2588, -0.9659, 0.0, 0.0, -1.0, 0.0, 0.0, 0.997, 0.07795, 0.254, 0.964, 0.07821, 0.2588, 0.9659, 0.0, 0.0, 1.0, 0.0, 0.4985, -0.8634, 0.07716, 0.2541, -0.964, 0.07833, 0.2588, -0.9659, 0.0, 0.5, -0.866, 0.0, 0.9618, 0.2624, 0.07791, 0.9979, 1.538e-08, 0.06512, 1.0, 0.0, 0.0, 0.9659, 0.2588, 0.0, 0.8634, 0.4985, 0.07795, 0.9618, 0.2624, 0.07791, 0.9659, 0.2588, 0.0, 0.866, 0.5, 0.0, 0.254, 0.964, 0.07821, 0.4985, 0.8634, 0.07716, 0.5, 0.866, 0.0, 0.2588, 0.9659, 0.0, -0.254, -0.964, 0.07821, -0.4985, -0.8634, 0.07716, -0.5, -0.866, 0.0, -0.2588, -0.9659, 0.0, -5.981e-08, 0.0, 1.0, -5.981e-08, 0.0, 1.0, -1.196e-07, 0.0, 1.0, -1.196e-07, 0.0, 1.0, 0.9309, -0.2016, 0.3047, 0.9618, -0.2624, 0.07791, 0.9979, 1.538e-08, 0.06512, 0.9722, 2.439e-07, 0.2344, -0.3241, 0.8941, 0.3089, 2.244e-06, 0.9519, 0.3064, 0.0, 0.997, 0.07795, -0.2541, 0.964, 0.07833, 0.9309, 0.2016, 0.3047, 0.8612, 3.257e-06, 0.5083, 0.9722, 2.439e-07, 0.2344, -0.9364, 0.1664, 0.3089, -0.8244, 0.4759, 0.3064, -0.8634, 0.4985, 0.07795, -0.9619, 0.2621, 0.07824, -0.8244, 0.4759, 0.3064, -0.6123, 0.7278, 0.3089, -0.7079, 0.702, 0.07824, -0.8634, 0.4985, 0.07795, -0.3241, -0.8942, 0.3089, -0.6123, -0.7278, 0.309, -0.7079, -0.702, 0.07824, -0.4985, -0.8634, 0.07716, 0.4118, -0.4118, 0.8129, 0.2912, -0.5043, 0.8129, 0.2912, -0.5043, 0.8129, 0.4118, -0.4118, 0.8129, 0.9309, -0.2016, 0.3047, 0.8612, 3.257e-06, 0.5083, 0.7635, -0.282, 0.581, 0.8244, -0.4759, 0.3064, -0.2912, 0.5043, 0.8129, -0.1507, 0.5625, 0.8129, -0.1507, 0.5625, 0.8129, -0.2912, 0.5043, 0.8129, 0.3242, 0.8941, 0.3089, 0.4985, 0.8634, 0.07716, 0.254, 0.964, 0.07821, 8.682e-07, 0.0, 1.0, 1.302e-06, 0.0, 1.0, 1.302e-06, 0.0, 1.0, 8.682e-07, 0.0, 1.0, -0.8244, -0.4759, 0.3064, -0.6123, -0.7278, 0.309, -0.623, -0.5228, 0.5818, -0.7643, -0.2782, 0.5818, -0.1507, 0.5625, 0.8129, 5.971e-07, 0.5823, 0.8129, 5.995e-07, 0.5823, 0.8129, -0.1507, 0.5625, 0.8129, -0.1603, 0.2775, 0.9473, -0.05564, 0.3155, 0.9473, -0.2036, 0.5594, 0.8035, -0.3826, 0.456, 0.8035, 0.5828, 0.125, 0.803, 0.7221, 1.701e-08, 0.6918, 0.7635, 0.282, 0.581, -1.857e-06, -0.9519, 0.3064, -0.3241, -0.8942, 0.3089, -0.254, -0.964, 0.07821, 0.0, -0.997, 0.07795, 0.3241, -0.8941, 0.3089, -1.857e-06, -0.9519, 0.3064, 0.0, -0.997, 0.07795, 0.2541, -0.964, 0.07833, -0.8133, -4.157e-06, 0.5818, -0.7643, 0.2782, 0.5818, -0.8244, 0.4759, 0.3064, -0.9364, 0.1664, 0.3089, 0.4067, 0.7044, 0.5818, 0.623, 0.5228, 0.5818, 0.6123, 0.7278, 0.3089, -0.3826, -0.456, 0.8035, -0.5155, -0.2976, 0.8035, -0.7643, -0.2782, 0.5818, -0.623, -0.5228, 0.5818, 0.5155, 0.2976, 0.8035, 0.5828, 0.125, 0.803, 0.7635, 0.282, 0.581, -0.3241, 0.8941, 0.3089, -0.2541, 0.964, 0.07833, -0.4985, 0.8634, 0.07716, 8.682e-07, 0.0, 1.0, 8.682e-07, 0.0, 1.0, 0.0, 0.0, 1.0, 0.0, 0.0, 1.0, -0.623, 0.5228, 0.5818, -0.4067, 0.7044, 0.5818, -0.3241, 0.8941, 0.3089, -0.6123, 0.7278, 0.3089, 0.3826, 0.456, 0.8035, 0.623, 0.5228, 0.5818, 0.4067, 0.7044, 0.5818, -1.24e-07, 0.0, 1.0, -1.24e-07, 0.0, 1.0, 0.0, 0.0, 1.0, 0.0, 0.0, 1.0, 0.305, 0.115, 0.9454, 0.2337, 6.026e-10, 0.9723, 0.4801, 2.414e-08, 0.8772, 0.305, 0.115, 0.9454, -0.00291, 5.471e-09, 1.0, 0.2337, 6.026e-10, 0.9723, 0.2455, -0.206, 0.9473, 0.1603, -0.2775, 0.9473, 0.3826, -0.456, 0.8035, 0.5155, -0.2977, 0.8035, 0.305, 0.115, 0.9454, 0.4801, 2.414e-08, 0.8772, 0.5828, 0.125, 0.803, 0.3242, 0.8941, 0.3089, 0.6123, 0.7278, 0.3089, 0.7079, 0.702, 0.07824, 0.4985, 0.8634, 0.07716, 8.62e-09, 0.0, 1.0, 8.62e-09, 0.0, 1.0, 8.682e-07, 0.0, 1.0, 8.682e-07, 0.0, 1.0, 0.0, 0.0, 1.0, 0.0, 0.0, 1.0, 8.62e-09, 0.0, 1.0, 8.62e-09, 0.0, 1.0, 0.7635, -0.282, 0.581, 0.8612, 3.257e-06, 0.5083, 0.7635, 0.282, 0.581, 0.7221, 1.701e-08, 0.6918, -0.2036, -0.5594, 0.8035, -0.3826, -0.456, 0.8035, -0.4067, -0.7044, 0.5818, -0.1412, -0.801, 0.5818, -3.85e-06, 0.0, 1.0, -3.85e-06, 0.0, 1.0, 0.0, 0.0, 1.0, 0.0, 0.0, 1.0, -0.1603, -0.2775, 0.9473, -0.2455, -0.206, 0.9473, -0.5155, -0.2976, 0.8035, -0.3826, -0.456, 0.8035, 0.2455, 0.206, 0.9473, -0.00291, 5.471e-09, 1.0, 0.305, 0.115, 0.9454, -0.2912, -0.5043, 0.8129, -0.1507, -0.5625, 0.8129, -0.1507, -0.5625, 0.8129, -0.2912, -0.5043, 0.8129, -0.6123, -0.7278, 0.309, -0.8244, -0.4759, 0.3064, -0.8634, -0.4985, 0.07795, -0.7079, -0.702, 0.07824, -0.8244, -0.4759, 0.3064, -0.9364, -0.1664, 0.3089, -0.9619, -0.2619, 0.07836, -0.8634, -0.4985, 0.07795, -0.4118, 0.4118, 0.8129, -0.2912, 0.5043, 0.8129, -0.2912, 0.5043, 0.8129, -0.4118, 0.4118, 0.8129, 0.1412, -0.801, 0.5818, -0.1412, -0.801, 0.5818, -0.3241, -0.8942, 0.3089, -1.857e-06, -0.9519, 0.3064, 0.2036, -0.5594, 0.8035, -2.448e-05, -0.5953, 0.8035, -0.1412, -0.801, 0.5818, 0.1412, -0.801, 0.5818, 2.475e-05, 0.5953, 0.8035, 0.2036, 0.5594, 0.8035, 0.1412, 0.801, 0.5818, -0.05567, -0.3156, 0.9473, -0.1603, -0.2775, 0.9473, -0.3826, -0.456, 0.8035, -0.2036, -0.5594, 0.8035, 0.5625, 0.1507, 0.8129, 0.5625, 0.1507, 0.8129, 0.5823, -2.673e-08, 0.8129, 0.5823, -2.551e-08, 0.8129, 0.1603, 0.2775, 0.9473, -0.00291, 5.471e-09, 1.0, 0.2455, 0.206, 0.9473, 0.9309, 0.2016, 0.3047, 0.8244, 0.4759, 0.3064, 0.7635, 0.282, 0.581, 0.8612, 3.257e-06, 0.5083, -0.5625, -0.1507, 0.8129, -0.5625, -0.1507, 0.8129, -0.5043, -0.2912, 0.8129, -0.5043, -0.2912, 0.8129, 0.7635, -0.282, 0.581, 0.623, -0.5228, 0.5818, 0.6123, -0.7278, 0.3089, 0.8244, -0.4759, 0.3064, -1.59e-06, 0.0, 1.0, -1.59e-06, 0.0, 1.0, -1.59e-06, 0.0, 1.0, -1.59e-06, 0.0, 1.0, -0.2036, 0.5594, 0.8035, 2.475e-05, 0.5953, 0.8035, 0.1412, 0.801, 0.5818, -0.1412, 0.801, 0.5818, 0.05562, 0.3156, 0.9473, -0.00291, 5.471e-09, 1.0, 0.1603, 0.2775, 0.9473, 0.5625, -0.1507, 0.8129, 0.5625, -0.1507, 0.8129, 0.5043, -0.2912, 0.8129, 0.5043, -0.2912, 0.8129, 0.05564, -0.3155, 0.9473, -0.05567, -0.3156, 0.9473, -0.2036, -0.5594, 0.8035, -2.448e-05, -0.5953, 0.8035, -0.9364, -0.1664, 0.3089, -0.997, -1.273e-05, 0.07716, -0.9619, -0.2619, 0.07836, 0.2912, 0.5043, 0.8129, 0.4118, 0.4118, 0.8129, 0.4118, 0.4118, 0.8129, 0.2912, 0.5043, 0.8129, 8.62e-09, 0.0, 1.0, 8.62e-09, 0.0, 1.0, 0.0, 0.0, 1.0, 0.0, 0.0, 1.0, -0.7643, -0.2782, 0.5818, -0.8133, -4.157e-06, 0.5818, -0.9364, -0.1664, 0.3089, -0.8244, -0.4759, 0.3064, 0.0, 0.0, 1.0, 0.0, 0.0, 1.0, -3.974e-06, 0.0, 1.0, -3.974e-06, 0.0, 1.0, -0.3826, 0.456, 0.8035, -0.4067, 0.7044, 0.5818, -0.623, 0.5228, 0.5818, -0.05564, 0.3155, 0.9473, -0.00291, 5.471e-09, 1.0, 0.05562, 0.3156, 0.9473, -0.05564, 0.3155, 0.9473, 2.475e-05, 0.5953, 0.8035, -0.2036, 0.5594, 0.8035, 0.0, 0.0, 1.0, 0.0, 0.0, 1.0, 0.0, 0.0, 1.0, 0.0, 0.0, 1.0, 0.9309, -0.2016, 0.3047, 0.8244, -0.4759, 0.3064, 0.8634, -0.4985, 0.07795, 0.9618, -0.2624, 0.07791, 0.8244, 0.4759, 0.3064, 0.9309, 0.2016, 0.3047, 0.9618, 0.2624, 0.07791, 0.8634, 0.4985, 0.07795, 0.2912, -0.5043, 0.8129, 0.1507, -0.5625, 0.8129, 0.1507, -0.5625, 0.8129, 0.2912, -0.5043, 0.8129, -0.8133, -4.157e-06, 0.5818, -0.9364, 0.1664, 0.3089, -0.9364, -0.1664, 0.3089, 0.623, -0.5228, 0.5818, 0.7635, -0.282, 0.581, 0.5155, -0.2977, 0.8035, 0.3826, -0.456, 0.8035, 0.0, 0.0, 1.0, -1.59e-06, 0.0, 1.0, -1.59e-06, 0.0, 1.0, 0.0, 0.0, 1.0, -0.1603, 0.2775, 0.9473, -0.00291, 5.471e-09, 1.0, -0.05564, 0.3155, 0.9473, -0.3205, -2.489e-05, 0.9473, -0.3011, 0.1096, 0.9473, -0.5862, 0.1033, 0.8035, -0.5862, -0.1034, 0.8035, 0.4985, -0.8634, 0.07716, 0.7079, -0.702, 0.07824, 0.6123, -0.7278, 0.3089, 0.3241, -0.8941, 0.3089, -0.1412, -0.801, 0.5818, -0.4067, -0.7044, 0.5818, -0.6123, -0.7278, 0.309, -0.3241, -0.8942, 0.3089, -0.5625, 0.1507, 0.8129, -0.5625, 0.1507, 0.8129, -0.5823, -2.551e-09, 0.8129, -0.5823, -4.456e-09, 0.8129, -0.5155, -0.2976, 0.8035, -0.5862, -0.1034, 0.8035, -0.8133, -4.157e-06, 0.5818, -0.7643, -0.2782, 0.5818, -0.5862, 0.1033, 0.8035, -0.5155, 0.2977, 0.8035, -0.7643, 0.2782, 0.5818, 0.1603, 0.2775, 0.9473, 0.2455, 0.206, 0.9473, 0.5155, 0.2976, 0.8035, 0.3826, 0.456, 0.8035, -0.2455, 0.206, 0.9473, -0.00291, 5.471e-09, 1.0, -0.1603, 0.2775, 0.9473, 0.4118, 0.4118, 0.8129, 0.4118, 0.4118, 0.8129, 0.5043, 0.2912, 0.8129, 0.5043, 0.2912, 0.8129, -0.3241, -0.8942, 0.3089, -0.4985, -0.8634, 0.07716, -0.254, -0.964, 0.07821, 0.0, 0.0, 1.0, 8.682e-07, 0.0, 1.0, 8.682e-07, 0.0, 1.0, 0.0, 0.0, 1.0, -0.7643, 0.2782, 0.5818, -0.623, 0.5228, 0.5818, -0.6123, 0.7278, 0.3089, -0.8244, 0.4759, 0.3064, -5.971e-07, -0.5823, 0.8129, -0.1507, -0.5625, 0.8129, -0.1507, -0.5625, 0.8129, -5.995e-07, -0.5823, 0.8129, -0.6123, 0.7278, 0.3089, -0.3241, 0.8941, 0.3089, -0.4985, 0.8634, 0.07716, -0.7079, 0.702, 0.07824, -1.59e-06, 0.0, 1.0, 0.0, 0.0, 1.0, 0.0, 0.0, 1.0, -1.59e-06, 0.0, 1.0, -0.3011, 0.1096, 0.9473, -0.00291, 5.471e-09, 1.0, -0.2455, 0.206, 0.9473, -0.3011, -0.1096, 0.9473, -0.3205, -2.489e-05, 0.9473, -0.5862, -0.1034, 0.8035, -0.5155, -0.2976, 0.8035, -0.4118, -0.4118, 0.8129, -0.4118, -0.4118, 0.8129, -0.5043, -0.2912, 0.8129, -0.5043, -0.2912, 0.8129, 0.8244, -0.4759, 0.3064, 0.6123, -0.7278, 0.3089, 0.7079, -0.702, 0.07824, 0.8634, -0.4985, 0.07795, 2.244e-06, 0.9519, 0.3064, 0.3242, 0.8941, 0.3089, 0.254, 0.964, 0.07821, 0.0, 0.997, 0.07795, 0.4066, -0.7044, 0.5818, 0.1412, -0.801, 0.5818, -1.857e-06, -0.9519, 0.3064, 0.3241, -0.8941, 0.3089, -0.4067, -0.7044, 0.5818, -0.623, -0.5228, 0.5818, -0.6123, -0.7278, 0.309, 8.682e-07, 0.0, 1.0, 8.682e-07, 0.0, 1.0, 8.682e-07, 0.0, 1.0, 8.682e-07, 0.0, 1.0, 0.3826, -0.456, 0.8035, 0.2036, -0.5594, 0.8035, 0.1412, -0.801, 0.5818, 0.4066, -0.7044, 0.5818, -0.3205, -2.489e-05, 0.9473, -0.00291, 5.471e-09, 1.0, -0.3011, 0.1096, 0.9473, 0.05562, 0.3156, 0.9473, 0.1603, 0.2775, 0.9473, 0.3826, 0.456, 0.8035, 0.2036, 0.5594, 0.8035, 0.3241, -0.8941, 0.3089, 0.2541, -0.964, 0.07833, 0.4985, -0.8634, 0.07716, 0.623, -0.5228, 0.5818, 0.4066, -0.7044, 0.5818, 0.3241, -0.8941, 0.3089, 0.6123, -0.7278, 0.3089, 8.62e-09, 0.0, 1.0, 8.62e-09, 0.0, 1.0, 8.62e-09, 0.0, 1.0, 8.62e-09, 0.0, 1.0, -0.3826, -0.456, 0.8035, -0.623, -0.5228, 0.5818, -0.4067, -0.7044, 0.5818, 0.0, 0.0, 1.0, 0.0, 0.0, 1.0, 0.0, 0.0, 1.0, 0.0, 0.0, 1.0, 0.2455, 0.206, 0.9473, 0.305, 0.115, 0.9454, 0.5828, 0.125, 0.803, 0.5155, 0.2976, 0.8035, -0.5625, -0.1507, 0.8129, -0.5625, -0.1507, 0.8129, -0.5823, -4.456e-09, 0.8129, -0.5823, -2.551e-09, 0.8129, -0.3011, -0.1096, 0.9473, -0.00291, 5.471e-09, 1.0, -0.3205, -2.489e-05, 0.9473, -0.9364, -0.1664, 0.3089, -0.9364, 0.1664, 0.3089, -0.9619, 0.2621, 0.07824, -0.997, -1.273e-05, 0.07716, 8.682e-07, 0.0, 1.0, 8.682e-07, 0.0, 1.0, 0.0, 0.0, 1.0, 0.0, 0.0, 1.0, -0.4118, 0.4118, 0.8129, -0.4118, 0.4118, 0.8129, -0.5043, 0.2912, 0.8129, -0.5043, 0.2912, 0.8129, -0.4067, 0.7044, 0.5818, -0.1412, 0.801, 0.5818, 2.244e-06, 0.9519, 0.3064, -0.3241, 0.8941, 0.3089, -0.3826, 0.456, 0.8035, -0.2036, 0.5594, 0.8035, -0.1412, 0.801, 0.5818, -0.4067, 0.7044, 0.5818, 1.59e-06, 0.0, 1.0, 1.59e-06, 0.0, 1.0, 1.59e-06, 0.0, 1.0, 1.59e-06, 0.0, 1.0, -0.05564, 0.3155, 0.9473, 0.05562, 0.3156, 0.9473, 0.2036, 0.5594, 0.8035, 2.475e-05, 0.5953, 0.8035, -0.2455, -0.206, 0.9473, -0.00291, 5.471e-09, 1.0, -0.3011, -0.1096, 0.9473, -0.2455, -0.206, 0.9473, -0.3011, -0.1096, 0.9473, -0.5155, -0.2976, 0.8035, 0.6123, 0.7278, 0.3089, 0.8244, 0.4759, 0.3064, 0.8634, 0.4985, 0.07795, 0.7079, 0.702, 0.07824, 0.5828, -0.125, 0.803, 0.7221, 1.701e-08, 0.6918, 0.5828, 0.125, 0.803, 0.4801, 2.414e-08, 0.8772, 1.085e-07, 0.0, 1.0, 5.426e-07, 0.0, 1.0, 5.426e-07, 0.0, 1.0, 1.085e-07, 0.0, 1.0, 0.1412, 0.801, 0.5818, 0.4067, 0.7044, 0.5818, 0.6123, 0.7278, 0.3089, 0.3242, 0.8941, 0.3089, -0.5862, -0.1034, 0.8035, -0.5862, 0.1033, 0.8035, -0.7643, 0.2782, 0.5818, -0.8133, -4.157e-06, 0.5818, -2.448e-05, -0.5953, 0.8035, -0.2036, -0.5594, 0.8035, -0.1412, -0.801, 0.5818, -5.995e-07, -0.5823, 0.8129, 0.1507, -0.5625, 0.8129, 0.1507, -0.5625, 0.8129, -5.971e-07, -0.5823, 0.8129, -0.1603, -0.2775, 0.9473, -0.00291, 5.471e-09, 1.0, -0.2455, -0.206, 0.9473, 0.1603, -0.2775, 0.9473, 0.05564, -0.3155, 0.9473, 0.2036, -0.5594, 0.8035, 0.3826, -0.456, 0.8035, 0.9309, -0.2016, 0.3047, 0.9722, 2.439e-07, 0.2344, 0.8612, 3.257e-06, 0.5083, -0.1412, 0.801, 0.5818, 0.1412, 0.801, 0.5818, 0.3242, 0.8941, 0.3089, 2.244e-06, 0.9519, 0.3064, 5.971e-07, 0.5823, 0.8129, 0.1507, 0.5625, 0.8129, 0.1507, 0.5625, 0.8129, 5.995e-07, 0.5823, 0.8129, 0.2036, 0.5594, 0.8035, 0.3826, 0.456, 0.8035, 0.4067, 0.7044, 0.5818, 0.1412, 0.801, 0.5818, -3.974e-06, 0.0, 1.0, -3.974e-06, 0.0, 1.0, -3.85e-06, 0.0, 1.0, -3.85e-06, 0.0, 1.0, -0.623, 0.5228, 0.5818, -0.7643, 0.2782, 0.5818, -0.5155, 0.2977, 0.8035, -0.3826, 0.456, 0.8035, -0.05567, -0.3156, 0.9473, -0.00291, 5.471e-09, 1.0, -0.1603, -0.2775, 0.9473, 0.5823, -2.551e-08, 0.8129, 0.5823, -2.673e-08, 0.8129, 0.5625, -0.1507, 0.8129, 0.5625, -0.1507, 0.8129, -0.5043, 0.2912, 0.8129, -0.5043, 0.2912, 0.8129, -0.5625, 0.1507, 0.8129, -0.5625, 0.1507, 0.8129, 0.8244, 0.4759, 0.3064, 0.6123, 0.7278, 0.3089, 0.623, 0.5228, 0.5818, 0.7635, 0.282, 0.581, 0.1507, 0.5625, 0.8129, 0.2912, 0.5043, 0.8129, 0.2912, 0.5043, 0.8129, 0.1507, 0.5625, 0.8129, 1.302e-06, 0.0, 1.0, -1.184e-13, 0.0, 1.0, 0.0, 0.0, 1.0, 1.302e-06, 0.0, 1.0, 0.3826, -0.456, 0.8035, 0.4066, -0.7044, 0.5818, 0.623, -0.5228, 0.5818, 0.0, 0.0, 1.0, 0.0, 0.0, 1.0, 0.0, 0.0, 1.0, 0.0, 0.0, 1.0, 0.05564, -0.3155, 0.9473, -2.448e-05, -0.5953, 0.8035, 0.2036, -0.5594, 0.8035, 0.0, 0.0, 1.0, 0.0, 0.0, 1.0, 0.0, 0.0, 1.0, 0.0, 0.0, 1.0, 0.05564, -0.3155, 0.9473, -0.00291, 5.471e-09, 1.0, -0.05567, -0.3156, 0.9473, 0.3826, 0.456, 0.8035, 0.5155, 0.2976, 0.8035, 0.7635, 0.282, 0.581, 0.623, 0.5228, 0.5818, 0.0, 0.0, 1.0, 0.0, 0.0, 1.0, 0.0, 0.0, 1.0, 0.0, 0.0, 1.0, 0.1603, -0.2775, 0.9473, -0.00291, 5.471e-09, 1.0, 0.05564, -0.3155, 0.9473, 0.305, -0.115, 0.9454, 0.2455, -0.206, 0.9473, 0.5155, -0.2977, 0.8035, 0.5828, -0.125, 0.803, -0.4118, -0.4118, 0.8129, -0.2912, -0.5043, 0.8129, -0.2912, -0.5043, 0.8129, -0.4118, -0.4118, 0.8129, 0.5828, -0.125, 0.803, 0.7635, -0.282, 0.581, 0.7221, 1.701e-08, 0.6918, 0.5828, -0.125, 0.803, 0.5155, -0.2977, 0.8035, 0.7635, -0.282, 0.581, 0.2455, -0.206, 0.9473, -0.00291, 5.471e-09, 1.0, 0.1603, -0.2775, 0.9473, -0.2455, 0.206, 0.9473, -0.1603, 0.2775, 0.9473, -0.3826, 0.456, 0.8035, -0.5155, 0.2977, 0.8035, 0.5043, 0.2912, 0.8129, 0.5043, 0.2912, 0.8129, 0.5625, 0.1507, 0.8129, 0.5625, 0.1507, 0.8129, 0.305, -0.115, 0.9454, 0.4801, 2.414e-08, 0.8772, 0.2337, 6.026e-10, 0.9723, 0.305, -0.115, 0.9454, 0.2337, 6.026e-10, 0.9723, -0.00291, 5.471e-09, 1.0, 0.305, -0.115, 0.9454, -0.00291, 5.471e-09, 1.0, 0.2455, -0.206, 0.9473, 0.305, -0.115, 0.9454, 0.5828, -0.125, 0.803, 0.4801, 2.414e-08, 0.8772, -0.3011, 0.1096, 0.9473, -0.2455, 0.206, 0.9473, -0.5155, 0.2977, 0.8035, -0.5862, 0.1033, 0.8035, 0.4118, -0.4118, 0.8129, 0.5043, -0.2912, 0.8129, 0.5043, -0.2912, 0.8129, 0.4118, -0.4118, 0.8129, 4.405e-07, 0.0, -1.0, 0.0, 0.0, -1.0, -1.627e-06, 0.0, -1.0, 7.52e-07, 0.0, -1.0, -1.999e-06, 0.0, -1.0, -1.631e-06, 0.0, -1.0, 7.52e-07, 0.0, -1.0, 1.703e-05, 0.0, -1.0, -1.999e-06, 0.0, -1.0, 7.52e-07, 0.0, -1.0, 1.935e-07, 0.0, -1.0, 4.258e-06, 0.0, -1.0, 7.52e-07, 0.0, -1.0, 0.0, 0.0, -1.0, 1.935e-07, 0.0, -1.0, 7.52e-07, 0.0, -1.0, -4.082e-07, 0.0, -1.0, 0.0, 0.0, -1.0, 7.52e-07, 0.0, -1.0, -8.593e-08, 0.0, -1.0, -4.082e-07, 0.0, -1.0, 7.52e-07, 0.0, -1.0, 0.0, 0.0, -1.0, -8.593e-08, 0.0, -1.0, 7.52e-07, 0.0, -1.0, -6.091e-07, 0.0, -1.0, 0.0, 0.0, -1.0, 7.52e-07, 0.0, -1.0, -2.13e-08, 0.0, -1.0, -6.091e-07, 0.0, -1.0, 7.52e-07, 0.0, -1.0, 3.359e-07, 0.0, -1.0, -2.13e-08, 0.0, -1.0, 7.52e-07, 0.0, -1.0, -4.564e-08, 0.0, -1.0, 3.359e-07, 0.0, -1.0, 7.52e-07, 0.0, -1.0, -2.948e-07, 0.0, -1.0, -4.564e-08, 0.0, -1.0, 7.52e-07, 0.0, -1.0, 7.98e-07, 0.0, -1.0, -2.948e-07, 0.0, -1.0, 7.52e-07, 0.0, -1.0, 1.165e-06, 0.0, -1.0, 7.98e-07, 0.0, -1.0, 7.52e-07, 0.0, -1.0, -1.273e-06, 0.0, -1.0, 1.165e-06, 0.0, -1.0, 7.52e-07, 0.0, -1.0, -1.627e-06, 0.0, -1.0, -1.273e-06, 0.0, -1.0, 7.52e-07, 0.0, -1.0, -2.424e-06, 0.0, -1.0, 4.405e-07, 0.0, -1.0, 7.52e-07, 0.0, -1.0, 7.187e-07, 0.0, -1.0, -2.424e-06, 0.0, -1.0, 7.52e-07, 0.0, -1.0, 6.113e-07, 0.0, -1.0, 7.187e-07, 0.0, -1.0, 7.52e-07, 0.0, -1.0, -1.631e-06, 0.0, -1.0, 6.113e-07, 0.0, -1.0, 7.52e-07, 0.0, -1.0, 4.405e-07, 0.0, -1.0, -1.627e-06, 0.0, -1.0, 1.0, 0.0, 0.0, 0.9659, -0.2588, 0.0, 0.9659, -0.2588, 0.0, 1.0, 0.0, 0.0])] * 3)])

# ---- objects
ob_shape_9_indexedfaceset = bpy.data.objects.new('SHAPE_9_IndexedFaceSet', me_shape_9_indexedfaceset_029)

# ---- transforms, parenting, visibility, modifiers, constraints
ob_shape_9_indexedfaceset.location = (0.0, 0.0, 0.0)
ob_shape_9_indexedfaceset.scale = (2.54, 2.54, 2.54)
_m = ob_shape_9_indexedfaceset.modifiers.new('Bevel', 'BEVEL')
_m.segments = 3

# ---- collection membership
col_collection.objects.link(ob_shape_9_indexedfaceset)

# ---- scene / render settings (as saved in the file)
scene.frame_start = 1; scene.frame_end = 250; scene.frame_set(1)
scene.render.engine = 'BLENDER_EEVEE_NEXT'
scene.cycles.sampling_pattern = 'TABULATED_SOBOL'
scene.cycles.use_light_tree = False
scene.view_settings.view_transform = 'Filmic'
bpy.context.view_layer.update()

# ---- added for rendering (the .blend has no active camera and no usable light): camera, sun
cam_auto = bpy.data.cameras.new('AutoCamera')
cam_auto.lens = 50.0
cam_auto.sensor_width = 36.0
cam_auto.clip_end = 1000.0
ob_auto_camera = bpy.data.objects.new('AutoCamera', cam_auto)
scene.collection.objects.link(ob_auto_camera)
ob_auto_camera.location = (12.8106, -15.3727, 15.0985)
ob_auto_camera.rotation_euler = (1.09748, -7.21219e-08, 0.694738)
scene.camera = ob_auto_camera
light_auto_sun = bpy.data.lights.new('AutoSun', 'SUN')
light_auto_sun.energy = 3.0
light_auto_sun.angle = 0.0523599
ob_auto_sun = bpy.data.objects.new('AutoSun', light_auto_sun)
scene.collection.objects.link(ob_auto_sun)
ob_auto_sun.rotation_euler = (0.872665, 0.174533, 0.523599)
bpy.context.view_layer.update()

